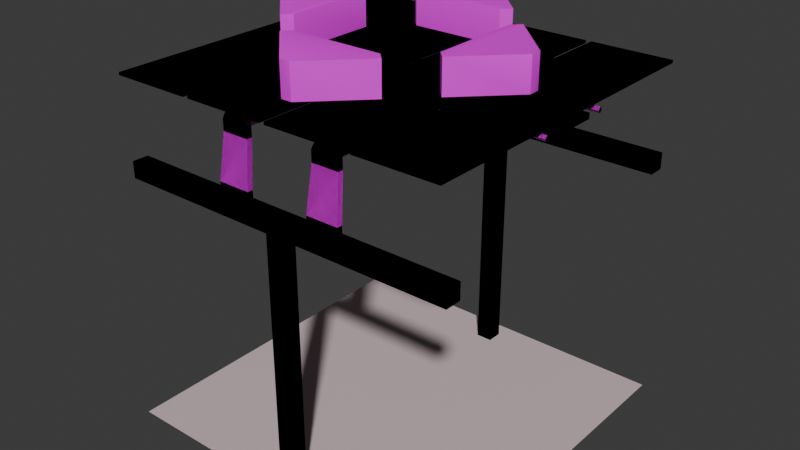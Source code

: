 # Source: conveyor.blend  (saved by Blender 4.2.66; exported with 4.5.12 LTS)
import bpy
from mathutils import Matrix  # noqa: F401  (used for matrix-valued properties, if any)

bpy.ops.wm.read_factory_settings(use_empty=True)
scene = bpy.context.scene
scene.name = 'conveyor_track_water.qc'

# ---- collections
col_conveyor_handle_ref = bpy.data.collections.new('conveyor_handle_ref'); scene.collection.children.link(col_conveyor_handle_ref)
col_conveyor_track_ref = bpy.data.collections.new('conveyor_track_ref'); scene.collection.children.link(col_conveyor_track_ref)
col_conveyor_track_water_ref = bpy.data.collections.new('conveyor_track_water_ref'); scene.collection.children.link(col_conveyor_track_water_ref)

# ---- images (referenced by path relative to the original .blend; pixels are not part of the script)
import os
ASSET_DIR = os.environ.get("B2B_ASSET_DIR", "")  # directory of the original .blend (textures are referenced by path, not embedded)
HERE = os.path.dirname(os.path.abspath(__file__))  # packed textures are extracted next to this script under _unpacked/

def load_image(name, relpath, width, height, colorspace="sRGB"):
    """Load a texture the original file referenced (path relative to the .blend, or extracted next to this script)."""
    p = next((c for c in (os.path.join(HERE, relpath), os.path.join(ASSET_DIR, relpath)) if relpath and os.path.exists(c)), "")
    if p:
        img = bpy.data.images.load(p, check_existing=True)
        img.name = name
    else:  # same state as the original file: an image datablock whose file is absent (Cycles renders it pink)
        img = bpy.data.images.new(name, width, height)
        img.source = "FILE"
        img.filepath = "//" + (relpath or name)
    img.colorspace_settings.name = colorspace
    return img
img_border_png = load_image('border.png', 'border.png', 1024, 1024, 'sRGB')

# ---- materials (node trees are filled in below, after node groups)
mat_border = bpy.data.materials.new('border')
mat_border.use_backface_culling = True
mat_border.diffuse_color = (0.6937, 0.4429, 0.6794, 1.0)
mat_conveyor_belt = bpy.data.materials.new('conveyor_belt')
mat_conveyor_belt.diffuse_color = (0.6887, 0.6165, 0.4051, 1.0)
mat_backpanels = bpy.data.materials.new('backpanels')
mat_backpanels.diffuse_color = (0.6586, 0.524, 0.5442, 1.0)

# ---- node groups
ng_smooth_by_angle = bpy.data.node_groups.new('Smooth by Angle', 'GeometryNodeTree')
_s = ng_smooth_by_angle.interface.new_socket(name='Mesh', in_out='OUTPUT', socket_type='NodeSocketGeometry')
_s = ng_smooth_by_angle.interface.new_socket(name='Mesh', in_out='INPUT', socket_type='NodeSocketGeometry')
_s = ng_smooth_by_angle.interface.new_socket(name='Angle', in_out='INPUT', socket_type='NodeSocketFloat')
_s.subtype = 'ANGLE'
_s.default_value = 0.5236
_s.min_value = 0.0
_s.max_value = 3.142
_s.description = 'Maximum face angle for smooth edges'
_s = ng_smooth_by_angle.interface.new_socket(name='Ignore Sharpness', in_out='INPUT', socket_type='NodeSocketBool')
_s.force_non_field = True
ng_smooth_by_angle.description = 'Set the sharpness of mesh edges based on the angle between the neighboring faces'
ng_smooth_by_angle.is_modifier = True
_N = ng_smooth_by_angle.nodes; _L = ng_smooth_by_angle.links
n0 = _N.new('GeometryNodeSetShadeSmooth'); n0.name = 'Set Shade Smooth'; n0.location = (120, -80)
n0.domain = 'EDGE'
n1 = _N.new('GeometryNodeSetShadeSmooth'); n1.name = 'Set Shade Smooth.001'; n1.location = (300, -80)
n2 = _N.new('NodeGroupOutput'); n2.name = 'Group Output'; n2.location = (480, -80)
n3 = _N.new('GeometryNodeInputMeshEdgeAngle'); n3.name = 'Edge Angle'; n3.location = (-440, -240)
n4 = _N.new('NodeGroupInput'); n4.name = 'Group Input'; n4.location = (-80, -80)
n5 = _N.new('GeometryNodeInputEdgeSmooth'); n5.name = 'Is Edge Smooth'; n5.location = (-260, -120)
n6 = _N.new('GeometryNodeInputShadeSmooth'); n6.name = 'Is Shade Smooth'; n6.location = (-440, -397)
n7 = _N.new('FunctionNodeCompare'); n7.name = 'Compare'; n7.location = (-260, -260)
n7.operation = 'LESS_EQUAL'
n7.inputs[6].default_value = (0.0, 0.0, 0.0, 0.0)
n7.inputs[7].default_value = (0.0, 0.0, 0.0, 0.0)
n8 = _N.new('FunctionNodeBooleanMath'); n8.name = 'Boolean Math.001'; n8.location = (-80, -260)
n9 = _N.new('NodeGroupInput'); n9.name = 'Group Input.001'; n9.location = (-440, -329)
n10 = _N.new('NodeGroupInput'); n10.name = 'Group Input.002'; n10.location = (-259, -189)
n11 = _N.new('FunctionNodeBooleanMath'); n11.name = 'Boolean Math'; n11.location = (-80, -149)
n11.operation = 'OR'
n12 = _N.new('FunctionNodeBooleanMath'); n12.name = 'Boolean Math.002'; n12.location = (-260, -380)
n12.operation = 'OR'
n13 = _N.new('NodeGroupInput'); n13.name = 'Group Input.003'; n13.location = (-440, -460)
_L.new(n3.outputs[0], n7.inputs[0])
_L.new(n1.outputs[0], n2.inputs[0])
_L.new(n9.outputs[1], n7.inputs[1])
_L.new(n7.outputs[0], n8.inputs[0])
_L.new(n4.outputs[0], n0.inputs[0])
_L.new(n0.outputs[0], n1.inputs[0])
_L.new(n8.outputs[0], n0.inputs[2])
_L.new(n10.outputs[2], n11.inputs[1])
_L.new(n5.outputs[0], n11.inputs[0])
_L.new(n11.outputs[0], n0.inputs[1])
_L.new(n13.outputs[2], n12.inputs[1])
_L.new(n6.outputs[0], n12.inputs[0])
_L.new(n12.outputs[0], n8.inputs[1])
n2.is_active_output = True

# ---- material node trees
mat_border.use_nodes = True; mat_border.node_tree.nodes.clear()
_N = mat_border.node_tree.nodes; _L = mat_border.node_tree.links
n0 = _N.new('ShaderNodeBsdfPrincipled'); n0.name = 'Principled BSDF'; n0.location = (10, 300)
n1 = _N.new('ShaderNodeOutputMaterial'); n1.name = 'Material Output'; n1.location = (300, 300)
n2 = _N.new('ShaderNodeTexImage'); n2.name = 'Image Texture'; n2.location = (-280, 280)
n2.image = img_border_png
_L.new(n0.outputs[0], n1.inputs[0])
_L.new(n2.outputs[0], n0.inputs[0])
n1.is_active_output = True

# ---- world
world_world = bpy.data.worlds.new('World'); scene.world = world_world
world_world.use_nodes = True; world_world.node_tree.nodes.clear()
_N = world_world.node_tree.nodes; _L = world_world.node_tree.links
n0 = _N.new('ShaderNodeOutputWorld'); n0.name = 'World Output'; n0.location = (300, 300)
n1 = _N.new('ShaderNodeBackground'); n1.name = 'Background'; n1.location = (10, 300)
n1.inputs[0].default_value = (0.05088, 0.05088, 0.05088, 1.0)
_L.new(n1.outputs[0], n0.inputs[0])
n0.is_active_output = True
world_world.color = (0.05088, 0.05088, 0.05088)
world_world.sun_shadow_jitter_overblur = 0.0

# ---- meshes
me_conveyor_handle_ref = bpy.data.meshes.new('conveyor_handle_ref')
me_conveyor_handle_ref.from_pydata([(32.0, -16.0, 68.0), (32.0, 16.0, 68.0), (48.0, 0.000334, 68.0), (0.000257, 48.0, 76.0), (16.0, 32.0, 68.0), (-0.000334, 48.0, 68.0), (16.0, 32.0, 76.0), (-16.0, 32.0, 76.0), (-16.0, 32.0, 68.0), (16.0, -32.0, 76.0), (0.000334, -48.0, 68.0), (16.0, -32.0, 68.0), (-0.000257, -48.0, 76.0), (-16.0, -32.0, 68.0), (-16.0, -32.0, 76.0), (-48.0, 0.000257, 76.0), (-32.0, 16.0, 68.0), (-48.0, -0.000334, 68.0), (-32.0, 16.0, 76.0), (-32.0, -16.0, 76.0), (-32.0, -16.0, 68.0), (32.0, 16.0, 76.0), (48.0, -0.000257, 76.0), (32.0, -16.0, 76.0), (50.0, 2.0, 78.0), (32.0, 20.0, 66.0), (50.0, 2.0, 66.0), (32.0, 20.0, 78.0), (20.0, -32.0, 66.0), (-2.0, -50.0, 66.0), (2.0, -50.0, 66.0), (-20.0, -32.0, 66.0), (-17.0, -29.0, 66.0), (17.0, -29.0, 66.0), (32.0, -20.0, 78.0), (50.0, -2.0, 66.0), (32.0, -20.0, 66.0), (50.0, -2.0, 78.0), (2.0, 50.0, 78.0), (-2.0, 50.0, 66.0), (2.0, 50.0, 66.0), (-2.0, 50.0, 78.0), (17.0, 29.0, 78.0), (20.0, 32.0, 66.0), (17.0, 29.0, 66.0), (20.0, 32.0, 78.0), (-20.0, 32.0, 78.0), (-17.0, 29.0, 66.0), (-20.0, 32.0, 66.0), (-17.0, 29.0, 78.0), (-2.0, -50.0, 78.0), (2.0, -50.0, 78.0), (-17.0, -29.0, 78.0), (-20.0, -32.0, 78.0), (20.0, -32.0, 78.0), (17.0, -29.0, 78.0), (-50.0, 2.0, 78.0), (-50.0, -2.0, 66.0), (-50.0, 2.0, 66.0), (-50.0, -2.0, 78.0), (-29.0, 17.0, 78.0), (-32.0, 20.0, 66.0), (-29.0, 17.0, 66.0), (-32.0, 20.0, 78.0), (-32.0, -20.0, 78.0), (-29.0, -17.0, 66.0), (-32.0, -20.0, 66.0), (-29.0, -17.0, 78.0), (29.0, -17.0, 78.0), (29.0, -17.0, 66.0), (29.0, 17.0, 66.0), (29.0, 17.0, 78.0)], [], [(0, 1, 2), (52, 55, 54, 53), (19, 15, 17, 20), (14, 9, 11, 13), (22, 23, 0, 2), (15, 18, 16, 17), (23, 21, 1, 0), (3, 6, 4, 5), (21, 22, 2, 1), (6, 7, 8, 4), (9, 12, 10, 11), (45, 38, 40, 43), (12, 14, 13, 10), (23, 22, 21), (6, 3, 7), (20, 17, 16), (8, 5, 4), (18, 15, 19), (14, 12, 9), (11, 10, 13), (49, 42, 44, 47), (32, 31, 28, 33), (62, 61, 66, 65), (27, 71, 70, 25), (56, 59, 57, 58), (7, 3, 5, 8), (53, 50, 29, 31), (67, 60, 62, 65), (51, 54, 28, 30), (63, 56, 58, 61), (37, 24, 26, 35), (55, 52, 32, 33), (18, 19, 20, 16), (71, 68, 69, 70), (24, 27, 25, 26), (34, 37, 35, 36), (50, 51, 30, 29), (42, 45, 43, 44), (46, 49, 47, 48), (64, 67, 65, 66), (41, 46, 48, 39), (38, 41, 39, 40), (60, 63, 61, 62), (52, 53, 31, 32), (54, 55, 33, 28), (59, 64, 66, 57), (37, 34, 27, 24), (40, 39, 48, 43), (50, 53, 54, 51), (35, 26, 25, 36), (58, 57, 66, 61), (49, 46, 45, 42), (68, 71, 27, 34), (69, 36, 25, 70), (44, 43, 48, 47), (67, 64, 63, 60), (41, 38, 45, 46), (59, 56, 63, 64), (68, 34, 36, 69), (29, 30, 28, 31)])
me_conveyor_handle_ref.polygons.foreach_set('use_smooth', [True] * 60)
_uv = me_conveyor_handle_ref.uv_layers.new(name='Float2')
_uv.uv.foreach_set('vector', [0.9475, 0.9466, 0.9575, 0.9466, 0.9575, 0.9566, 0.9787, 0.01036, 0.9887, 0.01036, 0.9887, 0.02036, 0.9787, 0.02036, 0.9475, 0.9466, 0.9575, 0.9466, 0.9575, 0.9566, 0.9475, 0.9566, 0.9475, 0.9466, 0.9575, 0.9466, 0.9575, 0.9566, 0.9475, 0.9566, 0.9475, 0.9466, 0.9575, 0.9466, 0.9575, 0.9566, 0.9475, 0.9566, 0.9475, 0.9466, 0.9575, 0.9466, 0.9575, 0.9566, 0.9475, 0.9566, 0.9475, 0.9466, 0.9575, 0.9466, 0.9575, 0.9566, 0.9475, 0.9566, 0.9475, 0.9466, 0.9575, 0.9466, 0.9575, 0.9566, 0.9475, 0.9566, 0.9475, 0.9466, 0.9575, 0.9466, 0.9575, 0.9566, 0.9475, 0.9566, 0.9475, 0.9466, 0.9575, 0.9466, 0.9575, 0.9566, 0.9475, 0.9566, 0.9475, 0.9466, 0.9575, 0.9466, 0.9575, 0.9566, 0.9475, 0.9566, 0.9787, 0.01036, 0.9887, 0.01036, 0.9887, 0.02036, 0.9787, 0.02036, 0.9475, 0.9466, 0.9575, 0.9466, 0.9575, 0.9566, 0.9475, 0.9566, 0.9475, 0.9466, 0.9575, 0.9466, 0.9575, 0.9566, 0.9475, 0.9466, 0.9575, 0.9466, 0.9575, 0.9566, 0.9475, 0.9466, 0.9575, 0.9466, 0.9575, 0.9566, 0.9475, 0.9466, 0.9575, 0.9466, 0.9575, 0.9566, 0.9475, 0.9466, 0.9575, 0.9466, 0.9575, 0.9566, 0.9475, 0.9466, 0.9575, 0.9466, 0.9575, 0.9566, 0.9475, 0.9466, 0.9575, 0.9466, 0.9575, 0.9566, 0.9787, 0.01036, 0.9887, 0.01036, 0.9887, 0.02036, 0.9787, 0.02036, 0.9787, 0.01036, 0.9887, 0.01036, 0.9887, 0.02036, 0.9787, 0.02036, 0.9787, 0.01036, 0.9887, 0.01036, 0.9887, 0.02036, 0.9787, 0.02036, 0.9787, 0.01036, 0.9887, 0.01036, 0.9887, 0.02036, 0.9787, 0.02036, 0.9787, 0.01036, 0.9887, 0.01036, 0.9887, 0.02036, 0.9787, 0.02036, 0.9475, 0.9466, 0.9575, 0.9466, 0.9575, 0.9566, 0.9475, 0.9566, 0.9787, 0.01036, 0.9887, 0.01036, 0.9887, 0.02036, 0.9787, 0.02036, 0.9787, 0.01036, 0.9887, 0.01036, 0.9887, 0.02036, 0.9787, 0.02036, 0.9787, 0.01036, 0.9887, 0.01036, 0.9887, 0.02036, 0.9787, 0.02036, 0.9787, 0.01036, 0.9887, 0.01036, 0.9887, 0.02036, 0.9787, 0.02036, 0.9787, 0.01036, 0.9887, 0.01036, 0.9887, 0.02036, 0.9787, 0.02036, 0.9787, 0.01036, 0.9887, 0.01036, 0.9887, 0.02036, 0.9787, 0.02036, 0.9475, 0.9466, 0.9575, 0.9466, 0.9575, 0.9566, 0.9475, 0.9566, 0.9787, 0.01036, 0.9887, 0.01036, 0.9887, 0.02036, 0.9787, 0.02036, 0.9787, 0.01036, 0.9887, 0.01036, 0.9887, 0.02036, 0.9787, 0.02036, 0.9787, 0.01036, 0.9887, 0.01036, 0.9887, 0.02036, 0.9787, 0.02036, 0.9787, 0.01036, 0.9887, 0.01036, 0.9887, 0.02036, 0.9787, 0.02036, 0.9787, 0.01036, 0.9887, 0.01036, 0.9887, 0.02036, 0.9787, 0.02036, 0.9787, 0.01036, 0.9887, 0.01036, 0.9887, 0.02036, 0.9787, 0.02036, 0.9787, 0.01036, 0.9887, 0.01036, 0.9887, 0.02036, 0.9787, 0.02036, 0.9787, 0.01036, 0.9887, 0.01036, 0.9887, 0.02036, 0.9787, 0.02036, 0.9787, 0.01036, 0.9887, 0.01036, 0.9887, 0.02036, 0.9787, 0.02036, 0.9787, 0.01036, 0.9887, 0.01036, 0.9887, 0.02036, 0.9787, 0.02036, 0.9787, 0.01036, 0.9887, 0.01036, 0.9887, 0.02036, 0.9787, 0.02036, 0.9787, 0.01036, 0.9887, 0.01036, 0.9887, 0.02036, 0.9787, 0.02036, 0.9787, 0.01036, 0.9887, 0.01036, 0.9887, 0.02036, 0.9787, 0.02036, 0.9787, 0.01036, 0.9887, 0.01036, 0.9887, 0.02036, 0.9787, 0.02036, 0.9787, 0.01036, 0.9887, 0.01036, 0.9887, 0.02036, 0.9787, 0.02036, 0.9787, 0.01036, 0.9887, 0.01036, 0.9887, 0.02036, 0.9787, 0.02036, 0.9787, 0.01036, 0.9887, 0.01036, 0.9887, 0.02036, 0.9787, 0.02036, 0.9787, 0.01036, 0.9887, 0.01036, 0.9887, 0.02036, 0.9787, 0.02036, 0.9787, 0.01036, 0.9887, 0.01036, 0.9887, 0.02036, 0.9787, 0.02036, 0.9787, 0.01036, 0.9887, 0.01036, 0.9887, 0.02036, 0.9787, 0.02036, 0.9787, 0.01036, 0.9887, 0.01036, 0.9887, 0.02036, 0.9787, 0.02036, 0.9787, 0.01036, 0.9887, 0.01036, 0.9887, 0.02036, 0.9787, 0.02036, 0.9787, 0.01036, 0.9887, 0.01036, 0.9887, 0.02036, 0.9787, 0.02036, 0.9787, 0.01036, 0.9887, 0.01036, 0.9887, 0.02036, 0.9787, 0.02036, 0.9787, 0.01036, 0.9887, 0.01036, 0.9887, 0.02036, 0.9787, 0.02036, 0.9787, 0.01036, 0.9887, 0.01036, 0.9887, 0.02036, 0.9787, 0.02036, 0.9787, 0.01036, 0.9887, 0.01036, 0.9887, 0.02036, 0.9787, 0.02036])
me_conveyor_handle_ref.materials.append(mat_border)
me_conveyor_handle_ref.update()
me_conveyor_handle_ref.normals_split_custom_set([tuple(v) for v in zip(*[iter([-0.3204, -0.7734, -0.547, -0.3204, 0.7735, -0.5469, 0.8165, 2.199e-05, -0.5774, 0.2583, -0.6786, -0.6876, -0.2971, -0.6624, -0.6877, -0.8165, -1.599e-05, -0.5774, 0.8165, -4.381e-08, -0.5774, 0.3204, -0.7734, 0.547, -0.8165, 3.216e-05, 0.5774, -0.8165, -2.199e-05, -0.5774, 0.3204, -0.7735, -0.5469, -0.7735, 0.3204, 0.5469, 0.7734, 0.3204, 0.547, 0.7735, 0.3204, -0.5469, -0.7734, 0.3204, -0.547, 0.8165, -3.216e-05, 0.5774, -0.3204, -0.7735, 0.5469, -0.3204, -0.7734, -0.547, 0.8165, 2.199e-05, -0.5774, -0.8165, 3.216e-05, 0.5774, 0.3204, 0.7735, 0.5469, 0.3204, 0.7734, -0.547, -0.8165, -2.199e-05, -0.5774, -0.3204, -0.7735, 0.5469, -0.3204, 0.7734, 0.547, -0.3204, 0.7735, -0.5469, -0.3204, -0.7734, -0.547, 3.207e-05, 0.8165, 0.5774, 0.7735, -0.3204, 0.5469, 0.7734, -0.3204, -0.547, -2.208e-05, 0.8165, -0.5774, -0.3204, 0.7734, 0.547, 0.8165, -3.216e-05, 0.5774, 0.8165, 2.199e-05, -0.5774, -0.3204, 0.7735, -0.5469, 0.7735, -0.3204, 0.5469, -0.7734, -0.3204, 0.547, -0.7735, -0.3204, -0.5469, 0.7734, -0.3204, -0.547, 0.7734, 0.3204, 0.547, -3.207e-05, -0.8165, 0.5774, 2.208e-05, -0.8165, -0.5774, 0.7735, 0.3204, -0.5469, -0.8165, -1.779e-05, -0.5774, -0.3692, -0.7118, -0.5975, -0.2302, -0.756, 0.6127, -0.8165, -1.095e-05, 0.5774, -3.207e-05, -0.8165, 0.5774, -0.7735, 0.3204, 0.5469, -0.7734, 0.3204, -0.547, 2.208e-05, -0.8165, -0.5774, -0.3204, -0.7735, 0.5469, 0.8165, -3.216e-05, 0.5774, -0.3204, 0.7734, 0.547, 0.7735, -0.3204, 0.5469, 3.207e-05, 0.8165, 0.5774, -0.7734, -0.3204, 0.547, 0.3204, -0.7735, -0.5469, -0.8165, -2.199e-05, -0.5774, 0.3204, 0.7734, -0.547, -0.7735, -0.3204, -0.5469, -2.208e-05, 0.8165, -0.5774, 0.7734, -0.3204, -0.547, 0.3204, 0.7735, 0.5469, -0.8165, 3.216e-05, 0.5774, 0.3204, -0.7734, 0.547, -0.7735, 0.3204, 0.5469, -3.207e-05, -0.8165, 0.5774, 0.7734, 0.3204, 0.547, 0.7735, 0.3204, -0.5469, 2.208e-05, -0.8165, -0.5774, -0.7734, 0.3204, -0.547, 0.2583, 0.7692, -0.5845, -0.2771, 0.6688, -0.6899, -0.2583, 0.7692, 0.5844, 0.2422, 0.7644, 0.5975, 0.2301, -0.7561, 0.6127, 0.8165, -4.381e-08, 0.5774, -0.8165, -2.156e-05, 0.5774, -0.3719, -0.6973, 0.6127, -0.6624, -0.2972, 0.6877, 1.052e-05, -0.8165, 0.5774, -2.278e-05, 0.8165, 0.5774, -0.6785, 0.2583, 0.6877, 1.59e-05, -0.8165, -0.5774, 0.7118, -0.3692, -0.5975, 0.7561, -0.2301, 0.6127, 2.156e-05, -0.8165, 0.5774, 0.7692, -0.2583, -0.5844, 0.6689, 0.277, -0.6899, 0.7692, 0.2583, 0.5845, 0.6688, -0.2771, 0.6898, -0.7734, -0.3204, 0.547, 3.207e-05, 0.8165, 0.5774, -2.208e-05, 0.8165, -0.5774, -0.7735, -0.3204, -0.5469, 0.8165, -4.381e-08, -0.5774, 0.2771, 0.6688, -0.6899, 0.3613, 0.7265, 0.5845, 0.8165, -4.381e-08, 0.5774, -0.7692, 0.2583, -0.5845, -0.6688, -0.2771, -0.6899, -0.6624, -0.2972, 0.6877, -0.6785, 0.2583, 0.6877, -0.2301, 0.7561, -0.6127, -0.8165, -1.599e-05, -0.5774, -0.8165, -2.156e-05, 0.5774, -0.3691, 0.7119, 0.5974, 1.719e-05, -0.8165, -0.5774, 0.7692, -0.2583, -0.5844, 0.6688, -0.2771, 0.6898, 1.052e-05, -0.8165, 0.5774, -0.6973, 0.372, -0.6127, -0.6688, -0.277, -0.6899, -0.7692, -0.2582, 0.5845, -0.7644, 0.2424, 0.5975, -0.2971, -0.6624, -0.6877, 0.2583, -0.6786, -0.6876, 0.2301, -0.7561, 0.6127, -0.3719, -0.6973, 0.6127, 0.3204, 0.7735, 0.5469, 0.3204, -0.7734, 0.547, 0.3204, -0.7735, -0.5469, 0.3204, 0.7734, -0.547, 0.7118, -0.3692, -0.5975, 0.7644, 0.2423, -0.5975, 0.6973, 0.3719, 0.6127, 0.7561, -0.2301, 0.6127, -0.6688, -0.277, -0.6899, 1.59e-05, -0.8165, -0.5774, 2.156e-05, -0.8165, 0.5774, -0.7692, -0.2582, 0.5845, -1.362e-09, 0.8165, -0.5774, -0.6973, 0.372, -0.6127, -0.7644, 0.2424, 0.5975, 8.763e-08, 0.8165, 0.5774, 0.2771, 0.6688, -0.6899, -0.2301, 0.7561, -0.6127, -0.3691, 0.7119, 0.5974, 0.3613, 0.7265, 0.5845, -0.2771, 0.6688, -0.6899, -0.8165, -1.779e-05, -0.5774, -0.8165, -1.095e-05, 0.5774, -0.2583, 0.7692, 0.5844, 0.8165, 1.963e-05, -0.5774, 0.2583, 0.7692, -0.5845, 0.2422, 0.7644, 0.5975, 0.8165, 2.296e-05, 0.5774, -1.961e-05, 0.8165, -0.5774, -0.7692, 0.2583, -0.5845, -0.6785, 0.2583, 0.6877, -2.278e-05, 0.8165, 0.5774, 0.2301, -0.7561, -0.6127, 0.8165, 1.963e-05, -0.5774, 0.8165, 2.296e-05, 0.5774, 0.3692, -0.7119, 0.5975, -0.3692, -0.7118, -0.5975, 0.2301, -0.7561, -0.6127, 0.3692, -0.7119, 0.5975, -0.2302, -0.756, 0.6127, -0.6688, -0.2771, -0.6899, 1.719e-05, -0.8165, -0.5774, 1.052e-05, -0.8165, 0.5774, -0.6624, -0.2972, 0.6877, 0.2583, -0.6786, -0.6876, 0.8165, -4.381e-08, -0.5774, 0.8165, -4.381e-08, 0.5774, 0.2301, -0.7561, 0.6127, -0.8165, -1.599e-05, -0.5774, -0.2971, -0.6624, -0.6877, -0.3719, -0.6973, 0.6127, -0.8165, -2.156e-05, 0.5774, 0.6689, 0.277, -0.6899, -1.961e-05, 0.8165, -0.5774, -2.278e-05, 0.8165, 0.5774, 0.7692, 0.2583, 0.5845, -0.6973, 0.372, -0.6127, -1.362e-09, 0.8165, -0.5774, 1.59e-05, -0.8165, -0.5774, -0.6688, -0.277, -0.6899, -0.2302, -0.756, 0.6127, 0.3692, -0.7119, 0.5975, 0.8165, 2.296e-05, 0.5774, -0.8165, -1.095e-05, 0.5774, 0.2771, 0.6688, -0.6899, 0.8165, -4.381e-08, -0.5774, -0.8165, -1.599e-05, -0.5774, -0.2301, 0.7561, -0.6127, -0.7644, 0.2424, 0.5975, -0.7692, -0.2582, 0.5845, 2.156e-05, -0.8165, 0.5774, 8.763e-08, 0.8165, 0.5774, 0.6688, -0.2771, 0.6898, 0.7692, 0.2583, 0.5845, -2.278e-05, 0.8165, 0.5774, 1.052e-05, -0.8165, 0.5774, 0.2583, 0.7692, -0.5845, 0.8165, 1.963e-05, -0.5774, -0.8165, -1.779e-05, -0.5774, -0.2771, 0.6688, -0.6899, 0.7644, 0.2423, -0.5975, 0.7118, -0.3692, -0.5975, 1.59e-05, -0.8165, -0.5774, -1.362e-09, 0.8165, -0.5774, 0.6973, 0.3719, 0.6127, 8.763e-08, 0.8165, 0.5774, 2.156e-05, -0.8165, 0.5774, 0.7561, -0.2301, 0.6127, -0.2583, 0.7692, 0.5844, -0.8165, -1.095e-05, 0.5774, 0.8165, 2.296e-05, 0.5774, 0.2422, 0.7644, 0.5975, -0.7692, 0.2583, -0.5845, -1.961e-05, 0.8165, -0.5774, 1.719e-05, -0.8165, -0.5774, -0.6688, -0.2771, -0.6899, 0.2301, -0.7561, -0.6127, -0.3692, -0.7118, -0.5975, -0.8165, -1.779e-05, -0.5774, 0.8165, 1.963e-05, -0.5774, 0.6689, 0.277, -0.6899, 0.7692, -0.2583, -0.5844, 1.719e-05, -0.8165, -0.5774, -1.961e-05, 0.8165, -0.5774, 0.7644, 0.2423, -0.5975, -1.362e-09, 0.8165, -0.5774, 8.763e-08, 0.8165, 0.5774, 0.6973, 0.3719, 0.6127, 0.3613, 0.7265, 0.5845, -0.3691, 0.7119, 0.5974, -0.8165, -2.156e-05, 0.5774, 0.8165, -4.381e-08, 0.5774])] * 3)])
me_conveyor_track_ref = bpy.data.meshes.new('conveyor_track_ref')
me_conveyor_track_ref.from_pydata([(-63.0, 60.0, 63.0), (-63.0, -60.0, 62.0), (-63.0, -60.0, 63.0), (-63.0, 60.0, 62.0), (-33.0, -60.0, 63.0), (-33.0, 60.0, 62.0), (-33.0, 60.0, 63.0), (-33.0, -60.0, 62.0), (-31.0, 60.0, 63.0), (-31.0, -60.0, 62.0), (-31.0, -60.0, 63.0), (-31.0, 60.0, 62.0), (-1.0, -60.0, 63.0), (-1.0, 60.0, 62.0), (-1.0, 60.0, 63.0), (-1.0, -60.0, 62.0), (1.0, 60.0, 63.0), (1.0, -60.0, 62.0), (1.0, -60.0, 63.0), (1.0, 60.0, 62.0), (31.0, -60.0, 63.0), (31.0, 60.0, 62.0), (31.0, 60.0, 63.0), (31.0, -60.0, 62.0), (33.0, 60.0, 63.0), (33.0, -60.0, 62.0), (33.0, -60.0, 63.0), (33.0, 60.0, 62.0), (63.0, -60.0, 63.0), (63.0, 60.0, 62.0), (63.0, 60.0, 63.0), (63.0, -60.0, 62.0), (-3.0, -52.0, 26.0), (-3.0, -58.0, -64.0), (-3.0, -58.0, 26.0), (-3.0, -52.0, -64.0), (3.0, -58.0, 26.0), (3.0, -52.0, -64.0), (3.0, -52.0, 26.0), (3.0, -58.0, -64.0), (-64.0, -52.0, 32.0), (-64.0, -58.0, 26.0), (-64.0, -58.0, 32.0), (-64.0, -52.0, 26.0), (64.0, -58.0, 32.0), (64.0, -52.0, 26.0), (64.0, -52.0, 32.0), (64.0, -58.0, 26.0), (-3.0, 58.0, 26.0), (-3.0, 52.0, -64.0), (-3.0, 52.0, 26.0), (-3.0, 58.0, -64.0), (3.0, 52.0, 26.0), (3.0, 58.0, -64.0), (3.0, 58.0, 26.0), (3.0, 52.0, -64.0), (-64.0, 58.0, 32.0), (-64.0, 52.0, 26.0), (-64.0, 52.0, 32.0), (-64.0, 58.0, 26.0), (64.0, 52.0, 32.0), (64.0, 58.0, 26.0), (64.0, 58.0, 32.0), (64.0, 52.0, 26.0), (-14.0, 52.0, 58.0), (-20.0, 52.0, 60.0), (-22.0, 52.0, 58.0), (-13.0, 52.0, 52.0), (-13.0, 52.0, 56.0), (-23.0, 52.0, 52.0), (-23.0, 52.0, 56.0), (-18.0, 52.0, 60.5), (-16.0, 52.0, 60.0), (-14.0, -54.0, 58.0), (-20.0, -54.0, 60.0), (-22.0, -54.0, 58.0), (-23.0, -54.0, 56.0), (-23.0, -54.0, 52.0), (-13.0, -54.0, 52.0), (-13.0, -54.0, 56.0), (-18.0, -54.0, 60.5), (-16.0, -54.0, 60.0), (-22.0, -52.0, 58.0), (-18.0, -52.0, 60.5), (-16.0, -52.0, 60.0), (-20.0, -52.0, 60.0), (-23.0, -52.0, 52.0), (-23.0, -52.0, 56.0), (-13.0, -52.0, 52.0), (-13.0, -52.0, 56.0), (-14.0, -52.0, 58.0), (14.0, -52.0, 58.0), (20.0, -52.0, 60.0), (22.0, -52.0, 58.0), (18.0, -52.0, 60.5), (16.0, -52.0, 60.0), (23.0, -52.0, 56.0), (23.0, -52.0, 52.0), (13.0, -52.0, 52.0), (13.0, -52.0, 56.0), (14.0, 54.0, 58.0), (20.0, 54.0, 60.0), (22.0, 54.0, 58.0), (18.0, 54.0, 60.5), (16.0, 54.0, 60.0), (23.0, 54.0, 56.0), (23.0, 54.0, 52.0), (13.0, 54.0, 52.0), (13.0, 54.0, 56.0), (22.0, 52.0, 58.0), (23.0, 52.0, 52.0), (23.0, 52.0, 56.0), (13.0, 52.0, 52.0), (13.0, 52.0, 56.0), (14.0, 52.0, 58.0), (16.0, 52.0, 60.0), (18.0, 52.0, 60.5), (20.0, 52.0, 60.0), (64.0, -13.0, 60.0), (-64.0, -14.0, 59.0), (-64.0, -13.0, 60.0), (64.0, -14.0, 59.0), (-64.0, -15.0, 60.0), (64.0, -15.0, 60.0), (64.0, -14.0, 61.0), (-64.0, -14.0, 61.0), (-23.0, 54.0, 52.0), (-12.0, 56.0, 36.0), (-24.0, 56.0, 36.0), (-13.0, 54.0, 52.0), (-24.0, 54.0, 36.0), (-12.0, 54.0, 36.0), (-24.0, 56.0, 32.0), (-12.0, 56.0, 32.0), (-12.0, 54.0, 32.0), (-24.0, 54.0, 32.0), (24.0, 56.0, 36.0), (12.0, 56.0, 36.0), (12.0, 54.0, 36.0), (24.0, 54.0, 36.0), (12.0, 56.0, 32.0), (24.0, 56.0, 32.0), (24.0, 54.0, 32.0), (12.0, 54.0, 32.0), (-24.0, -56.0, 36.0), (-12.0, -56.0, 36.0), (-12.0, -54.0, 36.0), (-24.0, -54.0, 36.0), (-24.0, -54.0, 32.0), (-12.0, -54.0, 32.0), (-12.0, -56.0, 32.0), (-24.0, -56.0, 32.0), (23.0, -54.0, 56.0), (22.0, -54.0, 58.0), (14.0, -54.0, 58.0), (13.0, -54.0, 56.0), (18.0, -54.0, 60.5), (20.0, -54.0, 60.0), (16.0, -54.0, 60.0), (13.0, -54.0, 52.0), (23.0, -54.0, 52.0), (12.0, -56.0, 36.0), (24.0, -56.0, 36.0), (24.0, -54.0, 36.0), (12.0, -54.0, 36.0), (12.0, -54.0, 32.0), (24.0, -54.0, 32.0), (24.0, -56.0, 32.0), (12.0, -56.0, 32.0), (-23.0, 54.0, 56.0), (-22.0, 54.0, 58.0), (-14.0, 54.0, 58.0), (-13.0, 54.0, 56.0), (-16.0, 54.0, 60.0), (-18.0, 54.0, 60.5), (-20.0, 54.0, 60.0), (-64.0, 14.0, 61.0), (-64.0, 14.0, 59.0), (-64.0, 13.0, 60.0), (-64.0, 15.0, 60.0), (64.0, 13.0, 60.0), (64.0, 15.0, 60.0), (64.0, 14.0, 61.0), (64.0, 14.0, 59.0), (64.0, -8.0, 61.0), (64.0, 8.0, 59.0), (64.0, 8.0, 61.0), (64.0, -8.0, 59.0), (-20.0, 52.0, 58.0), (-21.0, -52.0, 56.0), (-20.0, -52.0, 58.0), (-21.0, 52.0, 56.0), (-20.0, -52.0, 54.0), (-20.0, 52.0, 54.0), (-16.0, 52.0, 58.0), (-18.0, -52.0, 59.0), (-16.0, -52.0, 58.0), (-18.0, 52.0, 59.0), (-15.0, 52.0, 56.0), (-15.0, -52.0, 56.0), (-16.0, 52.0, 54.0), (-16.0, -52.0, 54.0), (16.0, 52.0, 58.0), (15.0, -52.0, 56.0), (16.0, -52.0, 58.0), (15.0, 52.0, 56.0), (16.0, -52.0, 54.0), (16.0, 52.0, 54.0), (20.0, 52.0, 58.0), (18.0, -52.0, 59.0), (20.0, -52.0, 58.0), (18.0, 52.0, 59.0), (21.0, 52.0, 56.0), (21.0, -52.0, 56.0), (20.0, 52.0, 54.0), (20.0, -52.0, 54.0), (-64.0, -8.0, 61.0), (-64.0, -8.0, 59.0), (-64.0, 8.0, 59.0), (-64.0, 8.0, 61.0), (-18.0, -52.0, 53.0), (-18.0, 52.0, 53.0), (18.0, -52.0, 53.0), (18.0, 52.0, 53.0)], [], [(4, 7, 5, 6), (2, 1, 7, 4), (6, 5, 3, 0), (5, 7, 1, 3), (4, 6, 0, 2), (8, 11, 9, 10), (12, 15, 13, 14), (10, 9, 15, 12), (14, 13, 11, 8), (13, 15, 9, 11), (12, 14, 8, 10), (16, 19, 17, 18), (20, 23, 21, 22), (18, 17, 23, 20), (22, 21, 19, 16), (21, 23, 17, 19), (20, 22, 16, 18), (24, 27, 25, 26), (28, 31, 29, 30), (26, 25, 31, 28), (30, 29, 27, 24), (29, 31, 25, 27), (28, 30, 24, 26), (32, 35, 33, 34), (36, 39, 37, 38), (34, 33, 39, 36), (38, 37, 35, 32), (184, 186, 219, 216), (210, 213, 212, 208), (44, 47, 45, 46), (42, 41, 47, 44), (46, 45, 43, 40), (45, 47, 41, 43), (44, 46, 40, 42), (48, 51, 49, 50), (52, 55, 53, 54), (50, 49, 55, 52), (54, 53, 51, 48), (185, 187, 217, 218), (154, 91, 99, 155), (60, 63, 61, 62), (58, 57, 63, 60), (62, 61, 59, 56), (61, 63, 57, 59), (60, 62, 56, 58), (186, 185, 218, 219), (64, 65, 66), (64, 67, 68), (106, 107, 100, 105), (64, 66, 70), (64, 71, 65), (64, 72, 71), (73, 74, 75), (73, 75, 76), (88, 78, 145, 146), (73, 78, 79), (73, 80, 74), (73, 81, 80), (82, 83, 84), (82, 85, 83), (82, 86, 87), (97, 98, 91, 96), (82, 90, 89), (82, 84, 90), (91, 92, 93), (91, 94, 92), (91, 95, 94), (91, 93, 96), (64, 70, 69, 67), (91, 98, 99), (100, 101, 102), (100, 103, 101), (100, 104, 103), (100, 102, 105), (77, 78, 73, 76), (100, 107, 108), (109, 110, 111), (82, 89, 88, 86), (109, 114, 113), (109, 115, 114), (109, 116, 115), (109, 117, 116), (124, 118, 120, 125), (215, 222, 223, 214), (180, 183, 181, 182), (125, 120, 119, 122), (80, 81, 84, 83), (160, 159, 161, 162), (98, 97, 163, 164), (106, 110, 139, 136), (159, 98, 164, 161), (161, 168, 167, 162), (128, 132, 135, 130), (116, 117, 101, 103), (162, 167, 166, 163), (78, 77, 144, 145), (86, 88, 146, 147), (97, 160, 162, 163), (77, 86, 147, 144), (66, 65, 175, 170), (79, 78, 88, 89), (205, 207, 206, 203), (145, 150, 149, 146), (196, 199, 198, 194), (93, 153, 152, 96), (191, 193, 192, 189), (178, 177, 183, 180), (118, 121, 119, 120), (90, 84, 81, 73), (123, 121, 118, 124), (158, 156, 94, 95), (110, 112, 138, 139), (126, 129, 127, 128), (112, 107, 137, 138), (129, 67, 131, 127), (138, 143, 142, 139), (136, 141, 140, 137), (182, 181, 179, 176), (139, 142, 141, 136), (75, 74, 85, 82), (213, 215, 214, 212), (127, 133, 132, 128), (65, 71, 174, 175), (115, 116, 103, 104), (147, 148, 151, 144), (169, 126, 69, 70), (111, 110, 106, 105), (208, 211, 209, 210), (114, 100, 108, 113), (222, 206, 207, 223), (137, 140, 143, 138), (153, 158, 154), (153, 154, 155), (170, 172, 129, 126), (153, 160, 152), (153, 156, 158), (153, 157, 156), (114, 115, 104, 100), (87, 86, 77, 76), (67, 69, 130, 131), (159, 160, 153, 155), (69, 126, 128, 130), (130, 135, 134, 131), (144, 151, 150, 145), (71, 72, 173, 174), (131, 134, 133, 127), (176, 178, 180, 182), (117, 109, 102, 101), (108, 107, 112, 113), (171, 64, 68, 172), (156, 157, 92, 94), (93, 92, 157, 153), (170, 174, 173), (170, 175, 174), (170, 126, 169), (109, 113, 112, 110), (170, 171, 172), (170, 173, 171), (201, 220, 221, 200), (146, 149, 148, 147), (154, 158, 95, 91), (181, 183, 177, 179), (176, 179, 177, 178), (163, 166, 165, 164), (90, 73, 79, 89), (107, 106, 136, 137), (194, 197, 195, 196), (152, 160, 97, 96), (99, 98, 159, 155), (219, 218, 217, 216), (66, 170, 169, 70), (74, 80, 83, 85), (197, 188, 190, 195), (75, 82, 87, 76), (199, 201, 200, 198), (188, 191, 189, 190), (184, 187, 185, 186), (220, 192, 193, 221), (122, 119, 121, 123), (102, 109, 111, 105), (53, 55, 49, 51), (211, 202, 204, 209), (202, 205, 203, 204), (216, 217, 187, 184), (56, 59, 57, 58), (40, 43, 41, 42), (164, 165, 168, 161), (72, 64, 171, 173), (68, 67, 129, 172), (125, 122, 123, 124), (37, 39, 33, 35), (0, 3, 1, 2)])
me_conveyor_track_ref.polygons.foreach_set('use_smooth', [True] * 192)
me_conveyor_track_ref.polygons.foreach_set('material_index', [0, 0, 0, 0, 0, 0, 0, 0, 0, 0, 0, 0, 0, 0, 0, 0, 0, 0, 0, 0, 0, 0, 0, 1, 1, 1, 1, 1, 1, 1, 1, 1, 1, 1, 1, 1, 1, 1, 1, 1, 1, 1, 1, 1, 1, 1, 1, 1, 1, 1, 1, 1, 1, 1, 1, 1, 1, 1, 1, 1, 1, 1, 1, 1, 1, 1, 1, 1, 1, 1, 1, 1, 1, 1, 1, 1, 1, 1, 1, 1, 1, 1, 1, 1, 1, 1, 1, 1, 1, 1, 1, 1, 1, 1, 1, 1, 1, 1, 1, 1, 1, 1, 1, 1, 1, 1, 1, 1, 1, 1, 1, 1, 1, 1, 1, 1, 1, 1, 1, 1, 1, 1, 1, 1, 1, 1, 1, 1, 1, 1, 1, 1, 1, 1, 1, 1, 1, 1, 1, 1, 1, 1, 1, 1, 1, 1, 1, 1, 1, 1, 1, 1, 1, 1, 1, 1, 1, 1, 1, 1, 1, 1, 1, 1, 1, 1, 1, 1, 1, 1, 1, 1, 1, 1, 1, 1, 1, 1, 1, 1, 1, 1, 1, 1, 1, 1, 1, 1, 1, 1, 1, 0])
_uv = me_conveyor_track_ref.uv_layers.new(name='Float2')
_uv.uv.foreach_set('vector', [2.0, 0.0, 1.967, 0.0, 1.967, -1.0, 2.0, -1.0, 6.0, 0.0, 6.0, 0.008333, 5.0, 0.008333, 5.0, 0.0, 5.067, 0.0, 5.067, 0.008333, 6.067, 0.008333, 6.067, 0.0, 5.0, -1.0, 5.0, 0.0, 6.0, 0.0, 6.0, -1.0, 5.0, 0.0, 5.0, -1.0, 6.0, -1.0, 6.0, 0.0, -2.0, -1.0, -1.967, -1.0, -1.967, 0.0, -2.0, 0.0, 2.0, 0.0, 1.967, 0.0, 1.967, -1.0, 2.0, -1.0, 5.0, 0.0, 5.0, 0.008333, 4.0, 0.008333, 4.0, 0.0, 4.0, 0.0, 4.0, 0.008333, 5.0, 0.008333, 5.0, 0.0, 4.0, -1.0, 4.0, 0.0, 5.0, 0.0, 5.0, -1.0, 4.0, 0.0, 4.0, -1.0, 5.0, -1.0, 5.0, 0.0, -2.0, -1.0, -1.967, -1.0, -1.967, 0.0, -2.0, 0.0, 2.0, 0.0, 1.967, 0.0, 1.967, -1.0, 2.0, -1.0, 3.933, 0.0, 3.933, 0.008333, 2.933, 0.008333, 2.933, 0.0, 2.933, 0.0, 2.933, 0.008333, 3.933, 0.008333, 3.933, 0.0, 3.0, -1.0, 3.0, 0.0, 4.0, 0.0, 4.0, -1.0, 3.0, 0.0, 3.0, -1.0, 4.0, -1.0, 4.0, 0.0, -2.0, -1.0, -1.967, -1.0, -1.967, 0.0, -2.0, 0.0, 2.0, 0.0, 1.967, 0.0, 1.967, -1.0, 2.0, -1.0, 2.867, 0.0, 2.867, 0.008333, 1.867, 0.008333, 1.867, 0.0, 1.867, 0.0, 1.867, 0.008333, 2.867, 0.008333, 2.867, 0.0, 2.0, -1.0, 2.0, 0.0, 3.0, 0.0, 3.0, -1.0, 2.0, 0.0, 2.0, -1.0, 3.0, -1.0, 3.0, 0.0, 0.9483, 0.8239, 0.9583, 0.8239, 0.9583, 0.8339, 0.9483, 0.8339, 0.9483, 0.8239, 0.9583, 0.8239, 0.9583, 0.8339, 0.9483, 0.8339, 0.9483, 0.8239, 0.9583, 0.8239, 0.9583, 0.8339, 0.9483, 0.8339, 0.9483, 0.8239, 0.9583, 0.8239, 0.9583, 0.8339, 0.9483, 0.8339, 0.9479, 0.8234, 0.9579, 0.8234, 0.9579, 0.8334, 0.9479, 0.8334, 0.9483, 0.8239, 0.9583, 0.8239, 0.9583, 0.8339, 0.9483, 0.8339, 0.9483, 0.8239, 0.9583, 0.8239, 0.9583, 0.8339, 0.9483, 0.8339, 0.9483, 0.8239, 0.9583, 0.8239, 0.9583, 0.8339, 0.9483, 0.8339, 0.9483, 0.8239, 0.9583, 0.8239, 0.9583, 0.8339, 0.9483, 0.8339, 0.9483, 0.8239, 0.9583, 0.8239, 0.9583, 0.8339, 0.9483, 0.8339, 0.9483, 0.8239, 0.9583, 0.8239, 0.9583, 0.8339, 0.9483, 0.8339, 0.9483, 0.8239, 0.9583, 0.8239, 0.9583, 0.8339, 0.9483, 0.8339, 0.9483, 0.8239, 0.9583, 0.8239, 0.9583, 0.8339, 0.9483, 0.8339, 0.9483, 0.8239, 0.9583, 0.8239, 0.9583, 0.8339, 0.9483, 0.8339, 0.9483, 0.8239, 0.9583, 0.8239, 0.9583, 0.8339, 0.9483, 0.8339, 0.9479, 0.8234, 0.9579, 0.8234, 0.9579, 0.8334, 0.9479, 0.8334, 0.9523, 0.7601, 0.9623, 0.7601, 0.9623, 0.7701, 0.9523, 0.7701, 0.9483, 0.8239, 0.9583, 0.8239, 0.9583, 0.8339, 0.9483, 0.8339, 0.9483, 0.8239, 0.9583, 0.8239, 0.9583, 0.8339, 0.9483, 0.8339, 0.9483, 0.8239, 0.9583, 0.8239, 0.9583, 0.8339, 0.9483, 0.8339, 0.9483, 0.8239, 0.9583, 0.8239, 0.9583, 0.8339, 0.9483, 0.8339, 0.9483, 0.8239, 0.9583, 0.8239, 0.9583, 0.8339, 0.9483, 0.8339, 0.9479, 0.8234, 0.9579, 0.8234, 0.9579, 0.8334, 0.9479, 0.8334, 0.9523, 0.7601, 0.9623, 0.7601, 0.9623, 0.7701, 0.9523, 0.7601, 0.9623, 0.7601, 0.9623, 0.7701, 0.9523, 0.7601, 0.9623, 0.7601, 0.9623, 0.7701, 0.9523, 0.7701, 0.9523, 0.7601, 0.9623, 0.7601, 0.9623, 0.7701, 0.9523, 0.7601, 0.9623, 0.7601, 0.9623, 0.7701, 0.9523, 0.7601, 0.9623, 0.7601, 0.9623, 0.7701, 0.9523, 0.7601, 0.9623, 0.7601, 0.9623, 0.7701, 0.9523, 0.7601, 0.9623, 0.7601, 0.9623, 0.7701, 0.9523, 0.7601, 0.9623, 0.7601, 0.9623, 0.7701, 0.9523, 0.7701, 0.9523, 0.7601, 0.9623, 0.7601, 0.9623, 0.7701, 0.9523, 0.7601, 0.9623, 0.7601, 0.9623, 0.7701, 0.9523, 0.7601, 0.9623, 0.7601, 0.9623, 0.7701, 0.9523, 0.7601, 0.9623, 0.7601, 0.9623, 0.7701, 0.9523, 0.7601, 0.9623, 0.7601, 0.9623, 0.7701, 0.9523, 0.7601, 0.9623, 0.7601, 0.9623, 0.7701, 0.9523, 0.7601, 0.9623, 0.7601, 0.9623, 0.7701, 0.9523, 0.7701, 0.9523, 0.7601, 0.9623, 0.7601, 0.9623, 0.7701, 0.9523, 0.7601, 0.9623, 0.7601, 0.9623, 0.7701, 0.9523, 0.7601, 0.9623, 0.7601, 0.9623, 0.7701, 0.9523, 0.7601, 0.9623, 0.7601, 0.9623, 0.7701, 0.9523, 0.7601, 0.9623, 0.7601, 0.9623, 0.7701, 0.9523, 0.7601, 0.9623, 0.7601, 0.9623, 0.7701, 0.9523, 0.7601, 0.9623, 0.7601, 0.9623, 0.7701, 0.9523, 0.7701, 0.9523, 0.7601, 0.9623, 0.7601, 0.9623, 0.7701, 0.9523, 0.7601, 0.9623, 0.7601, 0.9623, 0.7701, 0.9523, 0.7601, 0.9623, 0.7601, 0.9623, 0.7701, 0.9523, 0.7601, 0.9623, 0.7601, 0.9623, 0.7701, 0.9523, 0.7601, 0.9623, 0.7601, 0.9623, 0.7701, 0.9523, 0.7601, 0.9623, 0.7601, 0.9623, 0.7701, 0.9523, 0.7701, 0.9523, 0.7601, 0.9623, 0.7601, 0.9623, 0.7701, 0.9523, 0.7601, 0.9623, 0.7601, 0.9623, 0.7701, 0.9523, 0.7601, 0.9623, 0.7601, 0.9623, 0.7701, 0.9523, 0.7701, 0.9523, 0.7601, 0.9623, 0.7601, 0.9623, 0.7701, 0.9523, 0.7601, 0.9623, 0.7601, 0.9623, 0.7701, 0.9523, 0.7601, 0.9623, 0.7601, 0.9623, 0.7701, 0.9523, 0.7601, 0.9623, 0.7601, 0.9623, 0.7701, 0.9523, 0.7601, 0.9623, 0.7601, 0.9623, 0.7701, 0.9523, 0.7701, 0.9483, 0.8239, 0.9583, 0.8239, 0.9583, 0.8339, 0.9483, 0.8339, 0.9523, 0.7601, 0.9623, 0.7601, 0.9623, 0.7701, 0.9523, 0.7701, 0.9523, 0.7601, 0.9623, 0.7601, 0.9623, 0.7701, 0.9523, 0.7701, 0.9523, 0.7601, 0.9623, 0.7601, 0.9623, 0.7701, 0.9523, 0.7701, 0.9523, 0.7601, 0.9623, 0.7601, 0.9623, 0.7701, 0.9523, 0.7701, 0.9523, 0.7601, 0.9623, 0.7601, 0.9623, 0.7701, 0.9523, 0.7701, 0.9523, 0.7601, 0.9623, 0.7601, 0.9623, 0.7701, 0.9523, 0.7701, 0.9523, 0.7601, 0.9623, 0.7601, 0.9623, 0.7701, 0.9523, 0.7701, 0.9523, 0.7601, 0.9623, 0.7601, 0.9623, 0.7701, 0.9523, 0.7701, 0.9523, 0.7601, 0.9623, 0.7601, 0.9623, 0.7701, 0.9523, 0.7701, 0.9523, 0.7601, 0.9623, 0.7601, 0.9623, 0.7701, 0.9523, 0.7701, 0.9523, 0.7601, 0.9623, 0.7601, 0.9623, 0.7701, 0.9523, 0.7701, 0.9523, 0.7601, 0.9623, 0.7601, 0.9623, 0.7701, 0.9523, 0.7701, 0.9523, 0.7601, 0.9623, 0.7601, 0.9623, 0.7701, 0.9523, 0.7701, 0.9523, 0.7601, 0.9623, 0.7601, 0.9623, 0.7701, 0.9523, 0.7701, 0.9523, 0.7601, 0.9623, 0.7601, 0.9623, 0.7701, 0.9523, 0.7701, 0.9523, 0.7601, 0.9623, 0.7601, 0.9623, 0.7701, 0.9523, 0.7701, 0.9523, 0.7601, 0.9623, 0.7601, 0.9623, 0.7701, 0.9523, 0.7701, 0.9483, 0.8239, 0.9583, 0.8239, 0.9583, 0.8339, 0.9483, 0.8339, 0.9523, 0.7601, 0.9623, 0.7601, 0.9623, 0.7701, 0.9523, 0.7701, 0.9483, 0.8239, 0.9583, 0.8239, 0.9583, 0.8339, 0.9483, 0.8339, 0.9523, 0.7601, 0.9623, 0.7601, 0.9623, 0.7701, 0.9523, 0.7701, 0.9483, 0.8239, 0.9583, 0.8239, 0.9583, 0.8339, 0.9483, 0.8339, 0.9523, 0.7601, 0.9623, 0.7601, 0.9623, 0.7701, 0.9523, 0.7701, 0.9523, 0.7601, 0.9623, 0.7601, 0.9623, 0.7701, 0.9523, 0.7701, 0.9523, 0.7601, 0.9623, 0.7601, 0.9623, 0.7701, 0.9523, 0.7701, 0.9523, 0.7601, 0.9623, 0.7601, 0.9623, 0.7701, 0.9523, 0.7701, 0.9523, 0.7601, 0.9623, 0.7601, 0.9623, 0.7701, 0.9523, 0.7701, 0.9523, 0.7601, 0.9623, 0.7601, 0.9623, 0.7701, 0.9523, 0.7701, 0.9523, 0.7601, 0.9623, 0.7601, 0.9623, 0.7701, 0.9523, 0.7701, 0.9523, 0.7601, 0.9623, 0.7601, 0.9623, 0.7701, 0.9523, 0.7701, 0.9523, 0.7601, 0.9623, 0.7601, 0.9623, 0.7701, 0.9523, 0.7701, 0.9523, 0.7601, 0.9623, 0.7601, 0.9623, 0.7701, 0.9523, 0.7701, 0.9523, 0.7601, 0.9623, 0.7601, 0.9623, 0.7701, 0.9523, 0.7701, 0.9523, 0.7601, 0.9623, 0.7601, 0.9623, 0.7701, 0.9523, 0.7701, 0.9523, 0.7601, 0.9623, 0.7601, 0.9623, 0.7701, 0.9523, 0.7701, 0.9523, 0.7601, 0.9623, 0.7601, 0.9623, 0.7701, 0.9523, 0.7701, 0.9483, 0.8239, 0.9583, 0.8239, 0.9583, 0.8339, 0.9483, 0.8339, 0.9523, 0.7601, 0.9623, 0.7601, 0.9623, 0.7701, 0.9523, 0.7701, 0.9523, 0.7601, 0.9623, 0.7601, 0.9623, 0.7701, 0.9523, 0.7701, 0.9523, 0.7601, 0.9623, 0.7601, 0.9623, 0.7701, 0.9523, 0.7701, 0.9523, 0.7601, 0.9623, 0.7601, 0.9623, 0.7701, 0.9523, 0.7701, 0.9523, 0.7601, 0.9623, 0.7601, 0.9623, 0.7701, 0.9523, 0.7701, 0.9523, 0.7601, 0.9623, 0.7601, 0.9623, 0.7701, 0.9523, 0.7701, 0.9483, 0.8239, 0.9583, 0.8239, 0.9583, 0.8339, 0.9483, 0.8339, 0.9523, 0.7601, 0.9623, 0.7601, 0.9623, 0.7701, 0.9523, 0.7701, 0.9483, 0.8239, 0.9583, 0.8239, 0.9583, 0.8339, 0.9483, 0.8339, 0.9523, 0.7601, 0.9623, 0.7601, 0.9623, 0.7701, 0.9523, 0.7701, 0.9523, 0.7601, 0.9623, 0.7601, 0.9623, 0.7701, 0.9523, 0.7601, 0.9623, 0.7601, 0.9623, 0.7701, 0.9523, 0.7601, 0.9623, 0.7601, 0.9623, 0.7701, 0.9523, 0.7701, 0.9523, 0.7601, 0.9623, 0.7601, 0.9623, 0.7701, 0.9523, 0.7601, 0.9623, 0.7601, 0.9623, 0.7701, 0.9523, 0.7601, 0.9623, 0.7601, 0.9623, 0.7701, 0.9523, 0.7601, 0.9623, 0.7601, 0.9623, 0.7701, 0.9523, 0.7701, 0.9523, 0.7601, 0.9623, 0.7601, 0.9623, 0.7701, 0.9523, 0.7701, 0.9523, 0.7601, 0.9623, 0.7601, 0.9623, 0.7701, 0.9523, 0.7701, 0.9523, 0.7601, 0.9623, 0.7601, 0.9623, 0.7701, 0.9523, 0.7701, 0.9523, 0.7601, 0.9623, 0.7601, 0.9623, 0.7701, 0.9523, 0.7701, 0.9523, 0.7601, 0.9623, 0.7601, 0.9623, 0.7701, 0.9523, 0.7701, 0.9523, 0.7601, 0.9623, 0.7601, 0.9623, 0.7701, 0.9523, 0.7701, 0.9523, 0.7601, 0.9623, 0.7601, 0.9623, 0.7701, 0.9523, 0.7701, 0.9523, 0.7601, 0.9623, 0.7601, 0.9623, 0.7701, 0.9523, 0.7701, 0.9523, 0.7601, 0.9623, 0.7601, 0.9623, 0.7701, 0.9523, 0.7701, 0.9523, 0.7601, 0.9623, 0.7601, 0.9623, 0.7701, 0.9523, 0.7701, 0.9523, 0.7601, 0.9623, 0.7601, 0.9623, 0.7701, 0.9523, 0.7701, 0.9523, 0.7601, 0.9623, 0.7601, 0.9623, 0.7701, 0.9523, 0.7701, 0.9523, 0.7601, 0.9623, 0.7601, 0.9623, 0.7701, 0.9523, 0.7701, 0.9523, 0.7601, 0.9623, 0.7601, 0.9623, 0.7701, 0.9523, 0.7701, 0.9523, 0.7601, 0.9623, 0.7601, 0.9623, 0.7701, 0.9523, 0.7601, 0.9623, 0.7601, 0.9623, 0.7701, 0.9523, 0.7601, 0.9623, 0.7601, 0.9623, 0.7701, 0.9523, 0.7601, 0.9623, 0.7601, 0.9623, 0.7701, 0.9523, 0.7701, 0.9523, 0.7601, 0.9623, 0.7601, 0.9623, 0.7701, 0.9523, 0.7601, 0.9623, 0.7601, 0.9623, 0.7701, 0.9483, 0.8239, 0.9583, 0.8239, 0.9583, 0.8339, 0.9483, 0.8339, 0.9523, 0.7601, 0.9623, 0.7601, 0.9623, 0.7701, 0.9523, 0.7701, 0.9523, 0.7601, 0.9623, 0.7601, 0.9623, 0.7701, 0.9523, 0.7701, 0.9523, 0.7601, 0.9623, 0.7601, 0.9623, 0.7701, 0.9523, 0.7701, 0.9523, 0.7601, 0.9623, 0.7601, 0.9623, 0.7701, 0.9523, 0.7701, 0.9523, 0.7601, 0.9623, 0.7601, 0.9623, 0.7701, 0.9523, 0.7701, 0.9523, 0.7601, 0.9623, 0.7601, 0.9623, 0.7701, 0.9523, 0.7701, 0.9523, 0.7601, 0.9623, 0.7601, 0.9623, 0.7701, 0.9523, 0.7701, 0.9483, 0.8239, 0.9583, 0.8239, 0.9583, 0.8339, 0.9483, 0.8339, 0.9523, 0.7601, 0.9623, 0.7601, 0.9623, 0.7701, 0.9523, 0.7701, 0.9523, 0.7601, 0.9623, 0.7601, 0.9623, 0.7701, 0.9523, 0.7701, 0.9479, 0.8234, 0.9579, 0.8234, 0.9579, 0.8334, 0.9479, 0.8334, 0.9523, 0.7601, 0.9623, 0.7601, 0.9623, 0.7701, 0.9523, 0.7701, 0.9523, 0.7601, 0.9623, 0.7601, 0.9623, 0.7701, 0.9523, 0.7701, 0.9483, 0.8239, 0.9583, 0.8239, 0.9583, 0.8339, 0.9483, 0.8339, 0.9523, 0.7601, 0.9623, 0.7601, 0.9623, 0.7701, 0.9523, 0.7701, 0.9483, 0.8239, 0.9583, 0.8239, 0.9583, 0.8339, 0.9483, 0.8339, 0.9483, 0.8239, 0.9583, 0.8239, 0.9583, 0.8339, 0.9483, 0.8339, 0.9479, 0.8234, 0.9579, 0.8234, 0.9579, 0.8334, 0.9479, 0.8334, 0.9483, 0.8239, 0.9583, 0.8239, 0.9583, 0.8339, 0.9483, 0.8339, 0.9523, 0.7601, 0.9623, 0.7601, 0.9623, 0.7701, 0.9523, 0.7701, 0.9523, 0.7601, 0.9623, 0.7601, 0.9623, 0.7701, 0.9523, 0.7701, 0.9483, 0.8239, 0.9583, 0.8239, 0.9583, 0.8339, 0.9483, 0.8339, 0.9483, 0.8239, 0.9583, 0.8239, 0.9583, 0.8339, 0.9483, 0.8339, 0.9483, 0.8239, 0.9583, 0.8239, 0.9583, 0.8339, 0.9483, 0.8339, 0.9479, 0.8234, 0.9579, 0.8234, 0.9579, 0.8334, 0.9479, 0.8334, 0.9483, 0.8239, 0.9583, 0.8239, 0.9583, 0.8339, 0.9483, 0.8339, 0.9483, 0.8239, 0.9583, 0.8239, 0.9583, 0.8339, 0.9483, 0.8339, 0.9523, 0.7601, 0.9623, 0.7601, 0.9623, 0.7701, 0.9523, 0.7701, 0.9523, 0.7601, 0.9623, 0.7601, 0.9623, 0.7701, 0.9523, 0.7701, 0.9523, 0.7601, 0.9623, 0.7601, 0.9623, 0.7701, 0.9523, 0.7701, 0.9523, 0.7601, 0.9623, 0.7601, 0.9623, 0.7701, 0.9523, 0.7701, 0.9483, 0.8239, 0.9583, 0.8239, 0.9583, 0.8339, 0.9483, 0.8339, -2.0, -1.0, -1.967, -1.0, -1.967, 0.0, -2.0, 0.0])
me_conveyor_track_ref.materials.append(mat_conveyor_belt)
me_conveyor_track_ref.materials.append(mat_border)
me_conveyor_track_ref.update()
me_conveyor_track_ref.normals_split_custom_set([tuple(v) for v in zip(*[iter([0.5774, -0.5774, 0.5774, 0.5774, -0.5774, -0.5774, 0.5774, 0.5774, -0.5774, 0.5774, 0.5774, 0.5774, -0.5774, -0.5774, 0.5774, -0.5774, -0.5774, -0.5774, 0.5774, -0.5774, -0.5774, 0.5774, -0.5774, 0.5774, 0.5774, 0.5774, 0.5774, 0.5774, 0.5774, -0.5774, -0.5774, 0.5774, -0.5774, -0.5774, 0.5774, 0.5774, 0.5774, 0.5774, -0.5774, 0.5774, -0.5774, -0.5774, -0.5774, -0.5774, -0.5774, -0.5774, 0.5774, -0.5774, 0.5774, -0.5774, 0.5774, 0.5774, 0.5774, 0.5774, -0.5774, 0.5774, 0.5774, -0.5774, -0.5774, 0.5774, -0.5774, 0.5774, 0.5774, -0.5774, 0.5774, -0.5774, -0.5774, -0.5774, -0.5774, -0.5774, -0.5774, 0.5774, 0.5774, -0.5774, 0.5774, 0.5774, -0.5774, -0.5774, 0.5774, 0.5774, -0.5774, 0.5774, 0.5774, 0.5774, -0.5774, -0.5774, 0.5774, -0.5774, -0.5774, -0.5774, 0.5774, -0.5774, -0.5774, 0.5774, -0.5774, 0.5774, 0.5774, 0.5774, 0.5774, 0.5774, 0.5774, -0.5774, -0.5774, 0.5774, -0.5774, -0.5774, 0.5774, 0.5774, 0.5774, 0.5774, -0.5774, 0.5774, -0.5774, -0.5774, -0.5774, -0.5774, -0.5774, -0.5774, 0.5774, -0.5774, 0.5774, -0.5774, 0.5774, 0.5774, 0.5774, 0.5774, -0.5774, 0.5774, 0.5774, -0.5774, -0.5774, 0.5774, -0.5774, 0.5774, 0.5774, -0.5774, 0.5774, -0.5774, -0.5774, -0.5774, -0.5774, -0.5774, -0.5774, 0.5774, 0.5774, -0.5774, 0.5774, 0.5774, -0.5774, -0.5774, 0.5774, 0.5774, -0.5774, 0.5774, 0.5774, 0.5774, -0.5774, -0.5774, 0.5774, -0.5774, -0.5774, -0.5774, 0.5774, -0.5774, -0.5774, 0.5774, -0.5774, 0.5774, 0.5774, 0.5774, 0.5774, 0.5774, 0.5774, -0.5774, -0.5774, 0.5774, -0.5774, -0.5774, 0.5774, 0.5774, 0.5774, 0.5774, -0.5774, 0.5774, -0.5774, -0.5774, -0.5774, -0.5774, -0.5774, -0.5774, 0.5774, -0.5774, 0.5774, -0.5774, 0.5774, 0.5774, 0.5774, 0.5774, -0.5774, 0.5774, 0.5774, -0.5774, -0.5774, 0.5774, -0.5774, 0.5774, 0.5774, -0.5774, 0.5774, -0.5774, -0.5774, -0.5774, -0.5774, -0.5774, -0.5774, 0.5774, 0.5774, -0.5774, 0.5774, 0.5774, -0.5774, -0.5774, 0.5774, 0.5774, -0.5774, 0.5774, 0.5774, 0.5774, -0.5774, -0.5774, 0.5774, -0.5774, -0.5774, -0.5774, 0.5774, -0.5774, -0.5774, 0.5774, -0.5774, 0.5774, 0.5774, 0.5774, 0.5774, 0.5774, 0.5774, -0.5774, -0.5774, 0.5774, -0.5774, -0.5774, 0.5774, 0.5774, 0.5774, 0.5774, -0.5774, 0.5774, -0.5774, -0.5774, -0.5774, -0.5774, -0.5774, -0.5774, 0.5774, -0.5774, 0.5774, -0.5774, 0.5774, 0.5774, 0.5774, 0.5774, -0.5774, 0.5774, 0.5774, -0.5774, -0.5774, 0.5774, -0.7071, 0.7071, 0.0, -0.5774, 0.5774, -0.5774, -0.5774, -0.5774, -0.5774, -0.7071, -0.7071, 0.0, 0.7071, -0.7071, 0.0, 0.5774, -0.5774, -0.5774, 0.5774, 0.5774, -0.5774, 0.7071, 0.7071, 0.0, -0.7071, -0.7071, 0.0, -0.5774, -0.5774, -0.5774, 0.5774, -0.5774, -0.5774, 0.7071, -0.7071, 0.0, 0.7071, 0.7071, 0.0, 0.5774, 0.5774, -0.5774, -0.5774, 0.5774, -0.5774, -0.7071, 0.7071, 0.0, 0.5774, -0.5774, 0.5774, 0.5774, 0.5774, 0.5774, -0.5774, 0.5774, 0.5774, -0.5774, -0.5774, 0.5774, 0.7808, 1.782e-08, 0.6247, 0.9864, 3.919e-08, -0.1643, 0.9864, 3.919e-08, 0.1643, 0.6247, 1.782e-08, 0.7808, 0.5774, -0.5774, 0.5774, 0.5774, -0.5774, -0.5774, 0.5774, 0.5774, -0.5774, 0.5774, 0.5774, 0.5774, -0.5774, -0.5774, 0.5774, -0.5774, -0.5774, -0.5774, 0.5774, -0.5774, -0.5774, 0.5774, -0.5774, 0.5774, 0.5774, 0.5774, 0.5774, 0.5774, 0.5774, -0.5774, -0.5774, 0.5774, -0.5774, -0.5774, 0.5774, 0.5774, 0.5774, 0.5774, -0.5774, 0.5774, -0.5774, -0.5774, -0.5774, -0.5774, -0.5774, -0.5774, 0.5774, -0.5774, 0.5774, -0.5774, 0.5774, 0.5774, 0.5774, 0.5774, -0.5774, 0.5774, 0.5774, -0.5774, -0.5774, 0.5774, -0.7071, 0.7071, 0.0, -0.5774, 0.5774, -0.5774, -0.5774, -0.5774, -0.5774, -0.7071, -0.7071, 0.0, 0.7071, -0.7071, 0.0, 0.5774, -0.5774, -0.5774, 0.5774, 0.5774, -0.5774, 0.7071, 0.7071, 0.0, -0.7071, -0.7071, 0.0, -0.5774, -0.5774, -0.5774, 0.5774, -0.5774, -0.5774, 0.7071, -0.7071, 0.0, 0.7071, 0.7071, 0.0, 0.5774, 0.5774, -0.5774, -0.5774, 0.5774, -0.5774, -0.7071, 0.7071, 0.0, 0.5774, 0.5774, -0.5774, 0.5774, -0.5774, -0.5774, -0.5774, -0.5774, -0.5774, -0.5774, 0.5774, -0.5774, -0.6002, -0.6728, 0.4326, -0.6002, 0.6727, 0.4326, -0.7322, 0.6588, 0.1728, -0.7322, -0.6588, 0.1728, 0.5774, -0.5774, 0.5774, 0.5774, -0.5774, -0.5774, 0.5774, 0.5774, -0.5774, 0.5774, 0.5774, 0.5774, -0.5774, -0.5774, 0.5774, -0.5774, -0.5774, -0.5774, 0.5774, -0.5774, -0.5774, 0.5774, -0.5774, 0.5774, 0.5774, 0.5774, 0.5774, 0.5774, 0.5774, -0.5774, -0.5774, 0.5774, -0.5774, -0.5774, 0.5774, 0.5774, 0.5774, 0.5774, -0.5774, 0.5774, -0.5774, -0.5774, -0.5774, -0.5774, -0.5774, -0.5774, 0.5774, -0.5774, 0.5774, -0.5774, 0.5774, 0.5774, 0.5774, 0.5774, -0.5774, 0.5774, 0.5774, -0.5774, -0.5774, 0.5774, 0.5774, 0.5774, 0.5774, 0.5774, 0.5774, -0.5774, -0.5774, 0.5774, -0.5774, -0.5774, 0.5774, 0.5774, 0.6002, -0.6727, 0.4326, -0.4152, -0.6578, 0.6284, -0.6002, -0.6728, 0.4326, 0.6002, -0.6727, 0.4326, 0.6856, -0.7274, -0.02695, 0.7322, -0.6588, 0.1728, 0.7233, 0.6872, 0.06832, -0.7142, 0.6968, 0.06616, -0.6002, 0.6727, 0.4326, 0.7321, 0.6589, 0.1729, 0.6002, -0.6727, 0.4326, -0.6002, -0.6728, 0.4326, -0.7321, -0.6589, 0.1728, 0.6002, -0.6727, 0.4326, -0.046, -0.6614, 0.7487, -0.4152, -0.6578, 0.6284, 0.6002, -0.6727, 0.4326, 0.3106, -0.6593, 0.6847, -0.046, -0.6614, 0.7487, 0.6002, -0.6727, 0.4326, -0.4151, -0.6578, 0.6284, -0.6002, -0.6728, 0.4326, 0.6002, -0.6727, 0.4326, -0.6002, -0.6728, 0.4326, -0.7321, -0.6589, 0.1729, 0.6761, 0.7364, -0.02517, 0.7125, -0.6983, 0.06879, 0.7007, -0.7105, 0.06448, 0.7285, 0.6848, -0.01962, 0.6002, -0.6727, 0.4326, 0.7125, -0.6983, 0.06879, 0.7321, -0.6589, 0.1728, 0.6002, -0.6727, 0.4326, -0.04584, -0.6613, 0.7487, -0.4151, -0.6578, 0.6284, 0.6002, -0.6727, 0.4326, 0.3107, -0.6593, 0.6847, -0.04584, -0.6613, 0.7487, -0.6002, 0.6727, 0.4326, 0.04594, 0.6614, 0.7487, 0.3262, 0.6741, 0.6627, -0.6002, 0.6727, 0.4326, -0.3106, 0.6593, 0.6847, 0.04594, 0.6614, 0.7487, -0.6002, 0.6727, 0.4326, -0.6866, 0.7266, -0.02376, -0.7322, 0.6588, 0.1729, 0.6968, 0.7168, -0.02521, -0.6858, 0.7273, -0.02707, -0.6002, 0.6727, 0.4326, 0.7321, 0.6589, 0.1728, -0.6002, 0.6727, 0.4326, 0.6002, 0.6728, 0.4326, 0.7321, 0.6589, 0.1728, -0.6002, 0.6727, 0.4326, 0.3262, 0.6741, 0.6627, 0.6002, 0.6728, 0.4326, -0.6002, 0.6727, 0.4326, 0.4152, 0.6578, 0.6284, 0.6002, 0.6728, 0.4326, -0.6002, 0.6727, 0.4326, 0.046, 0.6614, 0.7487, 0.4152, 0.6578, 0.6284, -0.6002, 0.6727, 0.4326, -0.3107, 0.6593, 0.6847, 0.046, 0.6614, 0.7487, -0.6002, 0.6727, 0.4326, 0.6002, 0.6728, 0.4326, 0.7321, 0.6589, 0.1728, 0.6002, -0.6727, 0.4326, -0.7321, -0.6589, 0.1728, -0.6968, -0.7168, -0.02521, 0.6856, -0.7274, -0.02695, -0.6002, 0.6727, 0.4326, -0.6858, 0.7273, -0.02707, -0.7322, 0.6588, 0.1728, -0.6002, 0.6727, 0.4326, 0.4151, 0.6578, 0.6284, 0.6002, 0.6728, 0.4326, -0.6002, 0.6727, 0.4326, 0.04584, 0.6613, 0.7487, 0.4151, 0.6578, 0.6284, -0.6002, 0.6727, 0.4326, -0.3107, 0.6593, 0.6847, 0.04584, 0.6613, 0.7487, -0.6002, 0.6727, 0.4326, 0.6002, 0.6728, 0.4326, 0.7321, 0.6589, 0.1729, -0.7233, -0.6872, 0.06832, 0.7125, -0.6983, 0.06879, 0.6002, -0.6727, 0.4326, -0.7321, -0.6589, 0.1729, -0.6002, 0.6727, 0.4326, -0.7142, 0.6968, 0.06616, -0.7321, 0.6589, 0.1728, 0.6002, -0.6727, 0.4326, 0.6866, -0.7266, -0.02376, 0.7322, -0.6588, 0.1729, -0.6002, 0.6727, 0.4326, 0.7321, 0.6589, 0.1728, 0.6761, 0.7364, -0.02517, -0.6866, 0.7266, -0.02376, 0.6002, -0.6727, 0.4326, -0.6002, -0.6728, 0.4326, -0.7321, -0.6589, 0.1728, 0.6002, -0.6727, 0.4326, -0.4152, -0.6578, 0.6284, -0.6002, -0.6728, 0.4326, 0.6002, -0.6727, 0.4326, -0.04594, -0.6614, 0.7487, -0.4152, -0.6578, 0.6284, 0.6002, -0.6727, 0.4326, 0.3106, -0.6593, 0.6847, -0.04594, -0.6614, 0.7487, 0.5775, 0.0002301, 0.8164, 0.5768, 0.8169, 1.576e-06, -0.5776, 0.8163, 0.0005771, -0.5771, 2.623e-07, 0.8167, 0.6247, 3.564e-08, -0.7808, -0.1643, -3.427e-08, -0.9864, 0.1643, -3.427e-08, -0.9864, 0.7808, 3.564e-08, -0.6247, 0.5773, -0.8165, 0.0, 0.5776, -0.0002304, -0.8163, 0.5773, 0.8165, 0.0001143, 0.5774, 0.0, 0.8165, -0.5771, 2.623e-07, 0.8167, -0.5776, 0.8163, 0.0005771, -0.5775, -0.0002312, -0.8164, -0.5774, -0.8165, -3.505e-07, -0.04584, -0.6613, 0.7487, 0.3107, -0.6593, 0.6847, 0.3262, 0.6741, 0.6627, 0.04594, 0.6614, 0.7487, 0.7142, -0.6966, 0.06833, -0.7132, -0.6962, 0.08184, -0.6984, -0.7128, 0.06446, 0.6994, -0.7117, 0.06618, -0.6858, 0.7273, -0.02707, 0.6968, 0.7168, -0.02521, 0.7273, 0.6861, -0.01823, -0.7282, 0.6852, -0.01648, 0.7233, 0.6872, 0.06832, 0.6866, -0.7266, -0.02376, 0.7295, -0.6837, -0.01823, 0.6994, 0.7117, 0.06594, -0.7132, -0.6962, 0.08184, -0.6858, 0.7273, -0.02707, -0.7282, 0.6852, -0.01648, -0.6984, -0.7128, 0.06446, -0.6984, -0.7128, 0.06446, -0.7071, -0.7071, -2.81e-06, 0.7071, -0.7071, 5.451e-06, 0.6994, -0.7117, 0.06618, -0.6995, 0.7119, 0.06254, -0.7071, 0.7071, 5.451e-06, -0.7071, -0.7071, -3.804e-05, -0.7294, -0.6839, -0.01822, -0.04594, -0.6614, 0.7487, 0.3106, -0.6593, 0.6847, 0.4151, 0.6578, 0.6284, 0.04584, 0.6613, 0.7487, 0.6994, -0.7117, 0.06618, 0.7071, -0.7071, 5.451e-06, 0.7071, 0.7071, -3.804e-05, 0.7273, 0.6861, -0.01823, 0.7125, -0.6983, 0.06879, -0.7233, -0.6872, 0.06832, -0.6983, -0.7129, 0.06446, 0.7007, -0.7105, 0.06448, -0.6866, 0.7266, -0.02376, 0.6761, 0.7364, -0.02517, 0.7285, 0.6848, -0.01962, -0.7282, 0.6852, -0.01649, 0.6968, 0.7168, -0.02521, 0.7142, -0.6966, 0.06833, 0.6994, -0.7117, 0.06618, 0.7273, 0.6861, -0.01823, -0.7233, -0.6872, 0.06832, -0.6866, 0.7266, -0.02376, -0.7282, 0.6852, -0.01649, -0.6983, -0.7129, 0.06446, -0.6002, -0.6728, 0.4326, -0.4152, -0.6578, 0.6284, -0.4272, 0.6593, 0.6187, -0.6002, 0.6727, 0.4326, 0.7321, -0.6589, 0.1728, 0.7125, -0.6983, 0.06879, 0.6761, 0.7364, -0.02517, 0.7321, 0.6589, 0.1728, -0.9864, -5.784e-07, -0.1644, -0.6247, -5.438e-07, -0.7808, -0.7808, -5.438e-07, -0.6248, -0.9864, -5.783e-07, 0.1644, 0.7007, -0.7105, 0.06448, 0.7071, -0.7071, -8.43e-08, 0.7071, 0.7071, -4.352e-05, 0.7285, 0.6848, -0.01962, 0.7808, 3.119e-08, 0.6247, 0.9864, 3.919e-08, -0.1643, 0.9864, 3.919e-08, 0.1643, 0.6247, 3.119e-08, 0.7808, 0.6002, 0.6728, 0.4326, 0.6002, -0.6727, 0.4326, 0.7321, -0.6589, 0.1728, 0.7321, 0.6589, 0.1728, -0.9864, -7.351e-07, -0.1643, -0.6247, -1.519e-06, -0.7809, -0.7808, -1.519e-06, -0.6248, -0.9864, -7.351e-07, 0.1643, -0.5774, -0.8165, -4.382e-08, -0.5771, 1.27e-06, -0.8167, 0.5776, -0.0002304, -0.8163, 0.5773, -0.8165, 0.0, 0.5768, 0.8169, 1.576e-06, 0.5771, 9.199e-07, -0.8167, -0.5775, -0.0002312, -0.8164, -0.5776, 0.8163, 0.0005771, 0.6002, 0.6728, 0.4326, 0.3262, 0.6741, 0.6627, 0.3107, -0.6593, 0.6847, 0.6002, -0.6727, 0.4326, 0.5774, -0.8165, -3.943e-07, 0.5771, 9.199e-07, -0.8167, 0.5768, 0.8169, 1.576e-06, 0.5775, 0.0002301, 0.8164, -0.3252, -0.6578, 0.6794, 5.762e-05, -0.6206, 0.7841, 0.046, 0.6614, 0.7487, -0.3107, 0.6593, 0.6847, 0.6866, -0.7266, -0.02376, -0.6854, -0.7281, -0.01145, -0.7294, -0.6839, -0.01817, 0.7295, -0.6837, -0.01823, -0.7142, 0.6966, 0.06829, 0.7132, 0.6962, 0.08184, 0.6984, 0.7128, 0.06446, -0.6995, 0.7119, 0.06254, -0.6854, -0.7281, -0.01145, -0.7142, 0.6968, 0.06616, -0.7007, 0.7106, 0.06447, -0.7294, -0.6839, -0.01817, 0.7132, 0.6962, 0.08184, 0.6856, -0.7274, -0.02695, 0.7295, -0.6837, -0.01822, 0.6984, 0.7128, 0.06446, -0.7294, -0.6839, -0.01817, -0.7071, -0.7071, -4.229e-05, 0.7071, -0.7071, -3.107e-05, 0.7295, -0.6837, -0.01823, 0.6994, 0.7117, 0.06594, 0.7071, 0.7071, 1.158e-05, -0.7071, 0.7071, 3.653e-07, -0.7007, 0.7106, 0.06447, 0.5774, 0.0, 0.8165, 0.5773, 0.8165, 0.0001143, -0.5773, 0.8166, 5.385e-06, -0.5773, 4.382e-08, 0.8165, 0.7295, -0.6837, -0.01823, 0.7071, -0.7071, -3.107e-05, 0.7071, 0.7071, 1.158e-05, 0.6994, 0.7117, 0.06594, -0.6002, -0.6728, 0.4326, -0.4151, -0.6578, 0.6284, -0.3106, 0.6593, 0.6847, -0.6002, 0.6727, 0.4326, 0.9864, 3.919e-08, -0.1643, 0.6247, 3.564e-08, -0.7808, 0.7808, 3.564e-08, -0.6247, 0.9864, 3.919e-08, 0.1643, 0.6984, 0.7128, 0.06446, 0.7071, 0.7071, -2.81e-06, -0.7071, 0.7071, 5.451e-06, -0.6995, 0.7119, 0.06254, -0.4152, -0.6578, 0.6284, -0.046, -0.6614, 0.7487, -0.04596, 0.6614, 0.7487, -0.4272, 0.6593, 0.6187, -0.4152, -0.6578, 0.6284, -0.04594, -0.6614, 0.7487, 0.04584, 0.6613, 0.7487, -0.3107, 0.6593, 0.6847, -0.7282, 0.6852, -0.01649, -0.7071, 0.7071, -3.197e-05, -0.7071, -0.7071, 1.146e-05, -0.6983, -0.7129, 0.06446, -0.7321, 0.6589, 0.1728, -0.7142, 0.6966, 0.06829, -0.6968, -0.7168, -0.02521, -0.7321, -0.6589, 0.1728, 0.7322, -0.6588, 0.1729, 0.6866, -0.7266, -0.02376, 0.7233, 0.6872, 0.06832, 0.7321, 0.6589, 0.1729, 0.6247, 1.782e-08, 0.7808, -0.1643, -3.648e-14, 0.9864, 0.1643, -3.31e-14, 0.9864, 0.7808, 1.782e-08, 0.6247, -0.6002, -0.6728, 0.4326, -0.6002, 0.6727, 0.4326, -0.7321, 0.6589, 0.1728, -0.7321, -0.6589, 0.1728, -0.1643, -3.427e-08, -0.9864, -0.7808, -5.438e-07, -0.6248, -0.6247, -5.438e-07, -0.7808, 0.1643, -3.427e-08, -0.9864, -0.7007, 0.7106, 0.06447, -0.7071, 0.7071, 3.653e-07, -0.7071, -0.7071, -4.229e-05, -0.7294, -0.6839, -0.01817, 0.6002, -0.6727, 0.4326, -0.3252, -0.6578, 0.6794, -0.6002, -0.6728, 0.4326, 0.6002, -0.6727, 0.4326, -0.6002, -0.6728, 0.4326, -0.7322, -0.6588, 0.1728, -0.6002, 0.6727, 0.4326, 0.7322, 0.6588, 0.1728, 0.7132, 0.6962, 0.08184, -0.7142, 0.6966, 0.06829, 0.6002, -0.6727, 0.4326, 0.7142, -0.6966, 0.06833, 0.7321, -0.6589, 0.1728, 0.6002, -0.6727, 0.4326, 5.762e-05, -0.6206, 0.7841, -0.3252, -0.6578, 0.6794, 0.6002, -0.6727, 0.4326, 0.3107, -0.6593, 0.6847, 5.762e-05, -0.6206, 0.7841, -0.6002, -0.6728, 0.4326, -0.4152, -0.6578, 0.6284, -0.3107, 0.6593, 0.6847, -0.6002, 0.6727, 0.4326, -0.7322, 0.6588, 0.1729, -0.6866, 0.7266, -0.02376, -0.7233, -0.6872, 0.06832, -0.7321, -0.6589, 0.1729, 0.6856, -0.7274, -0.02695, -0.6968, -0.7168, -0.02521, -0.7294, -0.6839, -0.01822, 0.7295, -0.6837, -0.01822, -0.7132, -0.6962, 0.08184, 0.7142, -0.6966, 0.06833, 0.6002, -0.6727, 0.4326, -0.7322, -0.6588, 0.1728, -0.6968, -0.7168, -0.02521, -0.7142, 0.6966, 0.06829, -0.6995, 0.7119, 0.06254, -0.7294, -0.6839, -0.01822, -0.7294, -0.6839, -0.01822, -0.7071, -0.7071, -3.804e-05, 0.7071, -0.7071, -4.63e-05, 0.7295, -0.6837, -0.01822, -0.6983, -0.7129, 0.06446, -0.7071, -0.7071, 1.146e-05, 0.7071, -0.7071, -8.43e-08, 0.7007, -0.7105, 0.06448, -0.046, -0.6614, 0.7487, 0.3106, -0.6593, 0.6847, 0.3252, 0.6578, 0.6793, -0.04596, 0.6614, 0.7487, 0.7295, -0.6837, -0.01822, 0.7071, -0.7071, -4.63e-05, 0.7071, 0.7071, -2.81e-06, 0.6984, 0.7128, 0.06446, -0.5773, 4.382e-08, 0.8165, -0.5774, -0.8165, -4.382e-08, 0.5773, -0.8165, 0.0, 0.5774, 0.0, 0.8165, 0.3106, -0.6593, 0.6847, 0.6002, -0.6727, 0.4326, 0.6002, 0.6728, 0.4326, 0.4151, 0.6578, 0.6284, -0.7321, 0.6589, 0.1728, -0.7142, 0.6968, 0.06616, -0.6854, -0.7281, -0.01145, -0.7321, -0.6589, 0.1728, 0.6002, 0.6728, 0.4326, 0.6002, -0.6727, 0.4326, 0.7322, -0.6588, 0.1728, 0.7322, 0.6588, 0.1728, 5.762e-05, -0.6206, 0.7841, 0.3107, -0.6593, 0.6847, 0.4152, 0.6578, 0.6284, 0.046, 0.6614, 0.7487, 0.6002, 0.6728, 0.4326, 0.4152, 0.6578, 0.6284, 0.3107, -0.6593, 0.6847, 0.6002, -0.6727, 0.4326, -0.6002, 0.6727, 0.4326, -0.04596, 0.6614, 0.7487, 0.3252, 0.6578, 0.6793, -0.6002, 0.6727, 0.4326, -0.4272, 0.6593, 0.6187, -0.04596, 0.6614, 0.7487, -0.6002, 0.6727, 0.4326, -0.7142, 0.6966, 0.06829, -0.7321, 0.6589, 0.1728, 0.6002, -0.6727, 0.4326, -0.7321, -0.6589, 0.1728, -0.6854, -0.7281, -0.01145, 0.6866, -0.7266, -0.02376, -0.6002, 0.6727, 0.4326, 0.6002, 0.6728, 0.4326, 0.7322, 0.6588, 0.1728, -0.6002, 0.6727, 0.4326, 0.3252, 0.6578, 0.6793, 0.6002, 0.6728, 0.4326, 0.6247, 2.673e-08, -0.7808, -0.1644, -9.454e-07, -0.9864, 0.1644, -9.455e-07, -0.9864, 0.7808, 2.673e-08, -0.6247, 0.7285, 0.6848, -0.01962, 0.7071, 0.7071, -4.352e-05, -0.7071, 0.7071, -3.197e-05, -0.7282, 0.6852, -0.01649, -0.6002, -0.6728, 0.4326, -0.3252, -0.6578, 0.6794, -0.3107, 0.6593, 0.6847, -0.6002, 0.6727, 0.4326, 0.5773, 0.8165, 0.0001143, 0.5776, -0.0002304, -0.8163, -0.5771, 1.27e-06, -0.8167, -0.5773, 0.8166, 5.385e-06, -0.5773, 4.382e-08, 0.8165, -0.5773, 0.8166, 5.385e-06, -0.5771, 1.27e-06, -0.8167, -0.5774, -0.8165, -4.382e-08, 0.7273, 0.6861, -0.01823, 0.7071, 0.7071, -3.804e-05, -0.7071, 0.7071, -4.63e-05, -0.7282, 0.6852, -0.01648, 0.6002, 0.6728, 0.4326, 0.6002, -0.6727, 0.4326, 0.7321, -0.6589, 0.1728, 0.7321, 0.6589, 0.1728, -0.7142, 0.6968, 0.06616, 0.7233, 0.6872, 0.06832, 0.6994, 0.7117, 0.06594, -0.7007, 0.7106, 0.06447, 0.6247, 3.119e-08, 0.7808, -0.1643, -4.899e-09, 0.9864, 0.1643, -4.899e-09, 0.9864, 0.7808, 3.119e-08, 0.6247, 0.7321, -0.6589, 0.1728, 0.7142, -0.6966, 0.06833, 0.6968, 0.7168, -0.02521, 0.7321, 0.6589, 0.1728, -0.7322, 0.6588, 0.1728, -0.6858, 0.7273, -0.02707, -0.7132, -0.6962, 0.08184, -0.7322, -0.6588, 0.1728, -0.5774, 0.5774, 0.5774, -0.5774, 0.5774, -0.5774, -0.5774, -0.5774, -0.5774, -0.5774, -0.5774, 0.5774, -0.6002, -0.6728, 0.4326, -0.6002, 0.6727, 0.4326, -0.7321, 0.6589, 0.1728, -0.7321, -0.6589, 0.1728, -0.4151, -0.6578, 0.6284, -0.04584, -0.6613, 0.7487, 0.04594, 0.6614, 0.7487, -0.3106, 0.6593, 0.6847, -0.1643, -4.899e-09, 0.9864, -0.7808, -3.564e-08, 0.6247, -0.6247, -3.564e-08, 0.7808, 0.1643, -4.899e-09, 0.9864, -0.6002, -0.6728, 0.4326, -0.6002, 0.6727, 0.4326, -0.7322, 0.6588, 0.1729, -0.7321, -0.6589, 0.1729, 0.9864, 3.919e-08, -0.1643, 0.6247, 2.673e-08, -0.7808, 0.7808, 2.673e-08, -0.6247, 0.9864, 3.919e-08, 0.1643, -0.7808, -3.564e-08, 0.6247, -0.9864, -7.351e-07, -0.1643, -0.9864, -7.351e-07, 0.1643, -0.6247, -3.564e-08, 0.7808, 0.5774, -0.5774, 0.5774, 0.5774, -0.5774, -0.5774, 0.5774, 0.5774, -0.5774, 0.5774, 0.5774, 0.5774, -0.1644, -9.454e-07, -0.9864, -0.7808, -1.519e-06, -0.6248, -0.6247, -1.519e-06, -0.7809, 0.1644, -9.455e-07, -0.9864, -0.5774, -0.8165, -3.505e-07, -0.5775, -0.0002312, -0.8164, 0.5771, 9.199e-07, -0.8167, 0.5774, -0.8165, -3.943e-07, 0.6002, 0.6728, 0.4326, 0.6002, -0.6727, 0.4326, 0.7322, -0.6588, 0.1729, 0.7321, 0.6589, 0.1729, 0.5774, 0.5774, -0.5774, 0.5774, -0.5774, -0.5774, -0.5774, -0.5774, -0.5774, -0.5774, 0.5774, -0.5774, -0.1643, -3.648e-14, 0.9864, -0.7808, -3.119e-08, 0.6247, -0.6247, -3.119e-08, 0.7808, 0.1643, -3.31e-14, 0.9864, -0.7808, -3.119e-08, 0.6247, -0.9864, -5.784e-07, -0.1644, -0.9864, -5.783e-07, 0.1644, -0.6247, -3.119e-08, 0.7808, -0.5774, -0.5774, 0.5774, -0.5774, -0.5774, -0.5774, 0.5774, -0.5774, -0.5774, 0.5774, -0.5774, 0.5774, -0.5774, 0.5774, 0.5774, -0.5774, 0.5774, -0.5774, -0.5774, -0.5774, -0.5774, -0.5774, -0.5774, 0.5774, -0.5774, 0.5774, 0.5774, -0.5774, 0.5774, -0.5774, -0.5774, -0.5774, -0.5774, -0.5774, -0.5774, 0.5774, -0.7282, 0.6852, -0.01648, -0.7071, 0.7071, -4.63e-05, -0.7071, -0.7071, -2.81e-06, -0.6984, -0.7128, 0.06446, 0.3106, -0.6593, 0.6847, 0.6002, -0.6727, 0.4326, 0.6002, 0.6728, 0.4326, 0.3252, 0.6578, 0.6793, 0.7322, -0.6588, 0.1728, 0.6856, -0.7274, -0.02695, 0.7132, 0.6962, 0.08184, 0.7322, 0.6588, 0.1728, -0.5771, 2.623e-07, 0.8167, -0.5774, -0.8165, -3.505e-07, 0.5774, -0.8165, -3.943e-07, 0.5775, 0.0002301, 0.8164, 0.5774, 0.5774, -0.5774, 0.5774, -0.5774, -0.5774, -0.5774, -0.5774, -0.5774, -0.5774, 0.5774, -0.5774, -0.5774, 0.5774, 0.5774, -0.5774, 0.5774, -0.5774, -0.5774, -0.5774, -0.5774, -0.5774, -0.5774, 0.5774])] * 3)])
me_backpanels = bpy.data.meshes.new('backpanels')
me_backpanels.from_pydata([(-3e-05, 3.3e-05, -62.0), (-64.0, -64.0, -64.0), (64.0, -64.0, -64.0), (64.0, 64.0, -64.0), (-64.0, 64.0, -64.0)], [], [(0, 1, 2), (0, 2, 3), (3, 4, 0), (4, 1, 0)])
me_backpanels.polygons.foreach_set('use_smooth', [True] * 4)
_uv = me_backpanels.uv_layers.new(name='Float2')
_uv.uv.foreach_set('vector', [-0.5, 1.5, -1.0, 2.0, -1.0, 1.0, -0.5006, 1.5, -1.0, 0.9999, -0.000366, 0.9999, -0.000491, 1.0, -0.000491, 2.0, -0.501, 1.5, -0.001977, 2.001, -1.002, 2.001, -0.502, 1.501])
me_backpanels.materials.append(mat_backpanels)
me_backpanels.update()
me_backpanels.normals_split_custom_set([tuple(v) for v in zip(*[iter([-1.187e-09, 1.246e-08, 1.0, -0.01562, -0.01562, 0.9998, 0.01562, -0.01562, 0.9998, -1.187e-09, 1.246e-08, 1.0, 0.01562, -0.01562, 0.9998, 0.01562, 0.01562, 0.9998, 0.01562, 0.01562, 0.9998, -0.01562, 0.01562, 0.9998, -1.187e-09, 1.246e-08, 1.0, -0.01562, 0.01562, 0.9998, -0.01562, -0.01562, 0.9998, -1.187e-09, 1.246e-08, 1.0])] * 3)])

# ---- objects
ob_conveyor_handle_ref = bpy.data.objects.new('conveyor_handle_ref', me_conveyor_handle_ref)
ob_conveyor_track_ref = bpy.data.objects.new('conveyor_track_ref', me_conveyor_track_ref)
ob_backpanels = bpy.data.objects.new('backpanels', me_backpanels)
ob_conveyor_track_water_ref = bpy.data.objects.new('conveyor_track_water_ref', me_conveyor_track_ref)

# ---- transforms, parenting, visibility, modifiers, constraints
ob_conveyor_handle_ref.location = (0.0, 0.0, 0.0)
_vg = ob_conveyor_handle_ref.vertex_groups.new(name='static_prop')
_m = ob_conveyor_handle_ref.modifiers.new('Smooth by Angle', 'NODES')
_m.node_group = ng_smooth_by_angle
_m.use_pin_to_last = True
_m.show_group_selector = False
ob_conveyor_track_ref.location = (0.0, 0.0, 0.0)
_vg = ob_conveyor_track_ref.vertex_groups.new(name='static_prop')
_m = ob_conveyor_track_ref.modifiers.new('Smooth by Angle', 'NODES')
_m.node_group = ng_smooth_by_angle
_gi = [s.identifier for s in ng_smooth_by_angle.interface.items_tree if s.item_type == 'SOCKET' and s.in_out == 'INPUT']
_m[_gi[1]] = 1.047  # Angle
_m.use_pin_to_last = True
_m.show_group_selector = False
ob_backpanels.location = (0.0, 0.0, 0.0)
_vg = ob_backpanels.vertex_groups.new(name='static_prop')
_m = ob_backpanels.modifiers.new('Smooth by Angle', 'NODES')
_m.node_group = ng_smooth_by_angle
_gi = [s.identifier for s in ng_smooth_by_angle.interface.items_tree if s.item_type == 'SOCKET' and s.in_out == 'INPUT']
_m[_gi[1]] = 1.047  # Angle
_m.use_pin_to_last = True
_m.show_group_selector = False
ob_conveyor_track_water_ref.location = (0.0, 0.0, 0.0)
_vg = ob_conveyor_track_water_ref.vertex_groups.new(name='static_prop')
_m = ob_conveyor_track_water_ref.modifiers.new('Smooth by Angle', 'NODES')
_m.node_group = ng_smooth_by_angle
_gi = [s.identifier for s in ng_smooth_by_angle.interface.items_tree if s.item_type == 'SOCKET' and s.in_out == 'INPUT']
_m[_gi[1]] = 1.047  # Angle
_m.use_pin_to_last = True
_m.show_group_selector = False

# ---- collection membership
col_conveyor_handle_ref.objects.link(ob_conveyor_handle_ref)
col_conveyor_track_ref.objects.link(ob_conveyor_track_ref)
col_conveyor_track_ref.objects.link(ob_backpanels)
col_conveyor_track_water_ref.objects.link(ob_conveyor_track_water_ref)

# ---- scene / render settings (as saved in the file)
scene.frame_start = 1; scene.frame_end = 250; scene.frame_set(0)
scene.render.engine = 'BLENDER_EEVEE_NEXT'
bpy.context.view_layer.update()

# ---- added for rendering (the .blend has no active camera and no usable light): camera, sun
cam_auto = bpy.data.cameras.new('AutoCamera')
cam_auto.lens = 50.0
cam_auto.sensor_width = 36.0
cam_auto.clip_end = 3735.78
ob_auto_camera = bpy.data.objects.new('AutoCamera', cam_auto)
scene.collection.objects.link(ob_auto_camera)
ob_auto_camera.location = (212.866, -255.439, 177.293)
ob_auto_camera.rotation_euler = (1.09748, -7.21219e-08, 0.694738)
scene.camera = ob_auto_camera
light_auto_sun = bpy.data.lights.new('AutoSun', 'SUN')
light_auto_sun.energy = 3.0
light_auto_sun.angle = 0.0523599
ob_auto_sun = bpy.data.objects.new('AutoSun', light_auto_sun)
scene.collection.objects.link(ob_auto_sun)
ob_auto_sun.rotation_euler = (0.872665, 0.174533, 0.523599)
bpy.context.view_layer.update()
